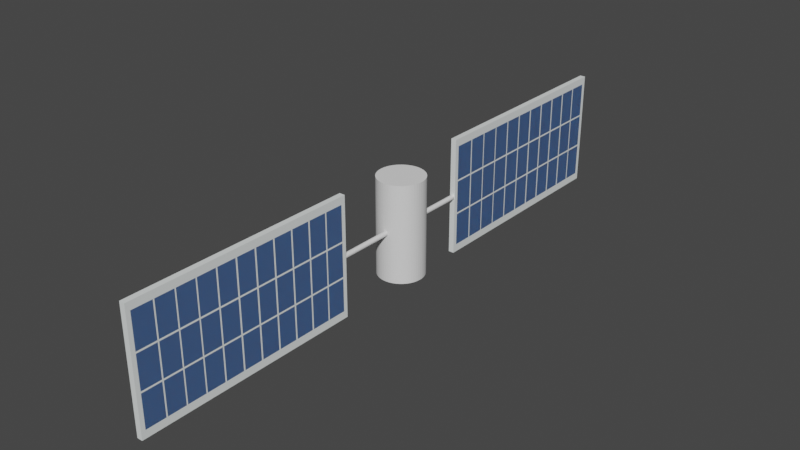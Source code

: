 # Source: uydu2.blend  (saved by Blender 2.93.20; exported with 4.5.12 LTS)
import bpy
from mathutils import Matrix  # noqa: F401  (used for matrix-valued properties, if any)

bpy.ops.wm.read_factory_settings(use_empty=True)
scene = bpy.context.scene
scene.name = 'Scene'

# ---- collections
col_collection = bpy.data.collections.new('Collection'); scene.collection.children.link(col_collection)

# ---- materials (node trees are filled in below, after node groups)
mat_material_004 = bpy.data.materials.new('Material.004')
mat_material_004.alpha_threshold = 0.0
mat_material_004.use_transparent_shadow = False
mat_material_004.line_color = (0.0, 0.0, 0.0, 1.0)
mat_material_003 = bpy.data.materials.new('Material.003')
mat_material_003.use_backface_culling = True
mat_material_003.use_transparent_shadow = False
mat_material_002 = bpy.data.materials.new('Material.002')
mat_material_002.alpha_threshold = 0.0
mat_material_002.use_transparent_shadow = False
mat_material_002.line_color = (0.0, 0.0, 0.0, 1.0)
mat_material_001 = bpy.data.materials.new('Material.001')
mat_material_001.use_backface_culling = True
mat_material_001.use_transparent_shadow = False

# ---- material node trees
mat_material_004.use_nodes = True; mat_material_004.node_tree.nodes.clear()
_N = mat_material_004.node_tree.nodes; _L = mat_material_004.node_tree.links
n0 = _N.new('ShaderNodeOutputMaterial'); n0.name = 'Material Output'; n0.location = (300, 300)
n1 = _N.new('ShaderNodeBsdfPrincipled'); n1.name = 'Principled BSDF'; n1.location = (10, 300)
n1.distribution = 'GGX'
n1.subsurface_method = 'BURLEY'
n1.inputs[0].default_value = (0.0982, 0.1881, 0.4207, 1.0)
n1.inputs[1].default_value = 0.4336
n1.inputs[2].default_value = 0.4
n1.inputs[3].default_value = 1.45
n1.inputs[8].default_value = 1.0
n1.inputs[10].default_value = 0.1055
n1.inputs[27].default_value = (0.0, 0.0, 0.0, 1.0)
n1.inputs[28].default_value = 1.0
_L.new(n1.outputs[0], n0.inputs[0])
n0.is_active_output = True
mat_material_003.use_nodes = True; mat_material_003.node_tree.nodes.clear()
_N = mat_material_003.node_tree.nodes; _L = mat_material_003.node_tree.links
n0 = _N.new('ShaderNodeBsdfPrincipled'); n0.name = 'Principled BSDF'; n0.location = (10, 300)
n0.distribution = 'GGX'
n0.subsurface_method = 'BURLEY'
n0.inputs[0].default_value = (0.9529, 1.0, 0.9935, 1.0)
n0.inputs[1].default_value = 0.1289
n0.inputs[3].default_value = 1.45
n0.inputs[27].default_value = (0.0, 0.0, 0.0, 1.0)
n0.inputs[28].default_value = 1.0
n1 = _N.new('ShaderNodeOutputMaterial'); n1.name = 'Material Output'; n1.location = (300, 300)
_L.new(n0.outputs[0], n1.inputs[0])
n1.is_active_output = True
mat_material_002.use_nodes = True; mat_material_002.node_tree.nodes.clear()
_N = mat_material_002.node_tree.nodes; _L = mat_material_002.node_tree.links
n0 = _N.new('ShaderNodeOutputMaterial'); n0.name = 'Material Output'; n0.location = (300, 300)
n1 = _N.new('ShaderNodeBsdfPrincipled'); n1.name = 'Principled BSDF'; n1.location = (10, 300)
n1.distribution = 'GGX'
n1.subsurface_method = 'BURLEY'
n1.inputs[0].default_value = (0.0982, 0.1881, 0.4207, 1.0)
n1.inputs[1].default_value = 0.4336
n1.inputs[2].default_value = 0.4
n1.inputs[3].default_value = 1.45
n1.inputs[8].default_value = 1.0
n1.inputs[10].default_value = 0.1055
n1.inputs[27].default_value = (0.0, 0.0, 0.0, 1.0)
n1.inputs[28].default_value = 1.0
_L.new(n1.outputs[0], n0.inputs[0])
n0.is_active_output = True
mat_material_001.use_nodes = True; mat_material_001.node_tree.nodes.clear()
_N = mat_material_001.node_tree.nodes; _L = mat_material_001.node_tree.links
n0 = _N.new('ShaderNodeBsdfPrincipled'); n0.name = 'Principled BSDF'; n0.location = (10, 300)
n0.distribution = 'GGX'
n0.subsurface_method = 'BURLEY'
n0.inputs[0].default_value = (0.9529, 1.0, 0.9935, 1.0)
n0.inputs[1].default_value = 0.1289
n0.inputs[3].default_value = 1.45
n0.inputs[27].default_value = (0.0, 0.0, 0.0, 1.0)
n0.inputs[28].default_value = 1.0
n1 = _N.new('ShaderNodeOutputMaterial'); n1.name = 'Material Output'; n1.location = (300, 300)
_L.new(n0.outputs[0], n1.inputs[0])
n1.is_active_output = True

# ---- world
world_world = bpy.data.worlds.new('World'); scene.world = world_world
world_world.use_nodes = True; world_world.node_tree.nodes.clear()
_N = world_world.node_tree.nodes; _L = world_world.node_tree.links
n0 = _N.new('ShaderNodeOutputWorld'); n0.name = 'World Output'; n0.location = (300, 300)
n1 = _N.new('ShaderNodeBackground'); n1.name = 'Background'; n1.location = (10, 300)
n1.inputs[0].default_value = (0.05088, 0.05088, 0.05088, 1.0)
_L.new(n1.outputs[0], n0.inputs[0])
n0.is_active_output = True
world_world.color = (0.05088, 0.05088, 0.05088)
world_world.use_sun_shadow = False
world_world.sun_shadow_jitter_overblur = 0.0

# ---- meshes
me_cylinder = bpy.data.meshes.new('Cylinder')
me_cylinder.from_pydata([(0.0, 0.65, -1.38), (0.0, 0.65, 1.38), (0.07409, 0.6458, -1.38), (0.07409, 0.6458, 1.38), (0.1472, 0.6331, -1.38), (0.1472, 0.6331, 1.38), (0.2184, 0.6122, -1.38), (0.2184, 0.6122, 1.38), (0.2868, 0.5833, -1.38), (0.2868, 0.5833, 1.38), (0.3514, 0.5468, -1.38), (0.3514, 0.5468, 1.38), (0.4115, 0.5032, -1.38), (0.4115, 0.5032, 1.38), (0.4661, 0.453, -1.38), (0.4661, 0.453, 1.38), (0.5147, 0.3969, -1.38), (0.5147, 0.3969, 1.38), (0.5566, 0.3357, -1.38), (0.5566, 0.3357, 1.38), (0.5913, 0.27, -1.38), (0.5913, 0.27, 1.38), (0.6182, 0.2009, -1.38), (0.6182, 0.2009, 1.38), (0.6371, 0.1291, -1.38), (0.6371, 0.1291, 1.38), (0.6476, 0.05562, -1.38), (0.6476, 0.05562, 1.38), (0.6497, -0.01856, -1.38), (0.6497, -0.01856, 1.38), (0.6434, -0.0925, -1.38), (0.6434, -0.0925, 1.38), (0.6286, -0.1652, -1.38), (0.6286, -0.1652, 1.38), (0.6057, -0.2358, -1.38), (0.6057, -0.2358, 1.38), (0.5749, -0.3033, -1.38), (0.5749, -0.3033, 1.38), (0.5366, -0.3669, -1.38), (0.5366, -0.3669, 1.38), (0.4912, -0.4257, -1.38), (0.4912, -0.4257, 1.38), (0.4395, -0.4789, -1.38), (0.4395, -0.4789, 1.38), (0.3821, -0.5259, -1.38), (0.3821, -0.5259, 1.38), (0.3196, -0.566, -1.38), (0.3196, -0.566, 1.38), (0.253, -0.5987, -1.38), (0.253, -0.5987, 1.38), (0.1831, -0.6237, -1.38), (0.1831, -0.6237, 1.38), (0.1108, -0.6405, -1.38), (0.1108, -0.6405, 1.38), (0.03711, -0.6489, -1.38), (0.03711, -0.6489, 1.38), (-0.03711, -0.6489, -1.38), (-0.03711, -0.6489, 1.38), (-0.1108, -0.6405, -1.38), (-0.1108, -0.6405, 1.38), (-0.1831, -0.6237, -1.38), (-0.1831, -0.6237, 1.38), (-0.253, -0.5987, -1.38), (-0.253, -0.5987, 1.38), (-0.3196, -0.566, -1.38), (-0.3196, -0.566, 1.38), (-0.3821, -0.5259, -1.38), (-0.3821, -0.5259, 1.38), (-0.4395, -0.4789, -1.38), (-0.4395, -0.4789, 1.38), (-0.4912, -0.4257, -1.38), (-0.4912, -0.4257, 1.38), (-0.5366, -0.3669, -1.38), (-0.5366, -0.3669, 1.38), (-0.5749, -0.3033, -1.38), (-0.5749, -0.3033, 1.38), (-0.6057, -0.2358, -1.38), (-0.6057, -0.2358, 1.38), (-0.6286, -0.1652, -1.38), (-0.6286, -0.1652, 1.38), (-0.6434, -0.0925, -1.38), (-0.6434, -0.0925, 1.38), (-0.6497, -0.01856, -1.38), (-0.6497, -0.01856, 1.38), (-0.6476, 0.05562, -1.38), (-0.6476, 0.05562, 1.38), (-0.6371, 0.1291, -1.38), (-0.6371, 0.1291, 1.38), (-0.6182, 0.2009, -1.38), (-0.6182, 0.2009, 1.38), (-0.5913, 0.27, -1.38), (-0.5913, 0.27, 1.38), (-0.5566, 0.3357, -1.38), (-0.5566, 0.3357, 1.38), (-0.5147, 0.3969, -1.38), (-0.5147, 0.3969, 1.38), (-0.4661, 0.453, -1.38), (-0.4661, 0.453, 1.38), (-0.4115, 0.5032, -1.38), (-0.4115, 0.5032, 1.38), (-0.3514, 0.5468, -1.38), (-0.3514, 0.5468, 1.38), (-0.2868, 0.5833, -1.38), (-0.2868, 0.5833, 1.38), (-0.2184, 0.6122, -1.38), (-0.2184, 0.6122, 1.38), (-0.1472, 0.6331, -1.38), (-0.1472, 0.6331, 1.38), (-0.07409, 0.6458, -1.38), (-0.07409, 0.6458, 1.38), (0.025, 2.726, 0.07), (0.025, -0.03366, 0.07), (0.03298, 2.726, 0.06954), (0.03298, -0.03366, 0.06954), (0.04085, 2.726, 0.06818), (0.04085, -0.03366, 0.06818), (0.04852, 2.726, 0.06593), (0.04852, -0.03366, 0.06593), (0.05589, 2.726, 0.06282), (0.05589, -0.03366, 0.06282), (0.06284, 2.726, 0.05889), (0.06284, -0.03366, 0.05889), (0.06931, 2.726, 0.05419), (0.06931, -0.03366, 0.05419), (0.0752, 2.726, 0.04879), (0.0752, -0.03366, 0.04879), (0.08043, 2.726, 0.04275), (0.08043, -0.03366, 0.04275), (0.08494, 2.726, 0.03615), (0.08494, -0.03366, 0.03615), (0.08867, 2.726, 0.02908), (0.08867, -0.03366, 0.02908), (0.09157, 2.726, 0.02163), (0.09157, -0.03366, 0.02163), (0.09361, 2.726, 0.0139), (0.09361, -0.03366, 0.0139), (0.09474, 2.726, 0.00599), (0.09474, -0.03366, 0.00599), (0.09497, 2.726, -0.001999), (0.09497, -0.03366, -0.001999), (0.09429, 2.726, -0.009962), (0.09429, -0.03366, -0.009962), (0.0927, 2.726, -0.0178), (0.0927, -0.03366, -0.0178), (0.09023, 2.726, -0.0254), (0.09023, -0.03366, -0.0254), (0.08691, 2.726, -0.03267), (0.08691, -0.03366, -0.03267), (0.08278, 2.726, -0.03951), (0.08278, -0.03366, -0.03951), (0.0779, 2.726, -0.04584), (0.0779, -0.03366, -0.04584), (0.07233, 2.726, -0.05157), (0.07233, -0.03366, -0.05157), (0.06614, 2.726, -0.05663), (0.06614, -0.03366, -0.05663), (0.05942, 2.726, -0.06095), (0.05942, -0.03366, -0.06095), (0.05225, 2.726, -0.06448), (0.05225, -0.03366, -0.06448), (0.04472, 2.726, -0.06716), (0.04472, -0.03366, -0.06716), (0.03694, 2.726, -0.06897), (0.03694, -0.03366, -0.06897), (0.029, 2.726, -0.06989), (0.029, -0.03366, -0.06989), (0.021, 2.726, -0.06989), (0.021, -0.03366, -0.06989), (0.01306, 2.726, -0.06897), (0.01306, -0.03366, -0.06897), (0.005279, 2.726, -0.06716), (0.005279, -0.03366, -0.06716), (-0.002249, 2.726, -0.06448), (-0.002249, -0.03366, -0.06448), (-0.009421, 2.726, -0.06095), (-0.009421, -0.03366, -0.06095), (-0.01614, 2.726, -0.05663), (-0.01614, -0.03366, -0.05663), (-0.02233, 2.726, -0.05157), (-0.02233, -0.03366, -0.05157), (-0.0279, 2.726, -0.04584), (-0.0279, -0.03366, -0.04584), (-0.03278, 2.726, -0.03951), (-0.03278, -0.03366, -0.03951), (-0.03691, 2.726, -0.03267), (-0.03691, -0.03366, -0.03267), (-0.04023, 2.726, -0.0254), (-0.04023, -0.03366, -0.0254), (-0.0427, 2.726, -0.0178), (-0.0427, -0.03366, -0.0178), (-0.04429, 2.726, -0.009962), (-0.04429, -0.03366, -0.009962), (-0.04497, 2.726, -0.001999), (-0.04497, -0.03366, -0.001999), (-0.04474, 2.726, 0.00599), (-0.04474, -0.03366, 0.00599), (-0.04361, 2.726, 0.0139), (-0.04361, -0.03366, 0.0139), (-0.04157, 2.726, 0.02163), (-0.04157, -0.03366, 0.02163), (-0.03867, 2.726, 0.02908), (-0.03867, -0.03366, 0.02908), (-0.03494, 2.726, 0.03615), (-0.03494, -0.03366, 0.03615), (-0.03043, 2.726, 0.04275), (-0.03043, -0.03366, 0.04275), (-0.0252, 2.726, 0.04879), (-0.0252, -0.03366, 0.04879), (-0.01931, 2.726, 0.05419), (-0.01931, -0.03366, 0.05419), (-0.01284, 2.726, 0.05889), (-0.01284, -0.03366, 0.05889), (-0.005885, 2.726, 0.06282), (-0.005885, -0.03366, 0.06282), (0.001477, 2.726, 0.06593), (0.001477, -0.03366, 0.06593), (0.009145, 2.726, 0.06818), (0.009145, -0.03366, 0.06818), (0.01702, 2.726, 0.06954), (0.01702, -0.03366, 0.06954), (0.025, 0.02176, 0.07), (0.025, -2.738, 0.07), (0.03298, 0.02176, 0.06954), (0.03298, -2.738, 0.06954), (0.04085, 0.02176, 0.06818), (0.04085, -2.738, 0.06818), (0.04852, 0.02176, 0.06593), (0.04852, -2.738, 0.06593), (0.05589, 0.02176, 0.06282), (0.05589, -2.738, 0.06282), (0.06284, 0.02176, 0.05889), (0.06284, -2.738, 0.05889), (0.06931, 0.02176, 0.05419), (0.06931, -2.738, 0.05419), (0.0752, 0.02176, 0.04879), (0.0752, -2.738, 0.04879), (0.08043, 0.02176, 0.04275), (0.08043, -2.738, 0.04275), (0.08494, 0.02176, 0.03615), (0.08494, -2.738, 0.03615), (0.08867, 0.02176, 0.02908), (0.08867, -2.738, 0.02908), (0.09157, 0.02176, 0.02163), (0.09157, -2.738, 0.02163), (0.09361, 0.02176, 0.0139), (0.09361, -2.738, 0.0139), (0.09474, 0.02176, 0.00599), (0.09474, -2.738, 0.00599), (0.09497, 0.02176, -0.001999), (0.09497, -2.738, -0.001999), (0.09429, 0.02176, -0.009962), (0.09429, -2.738, -0.009962), (0.0927, 0.02176, -0.0178), (0.0927, -2.738, -0.0178), (0.09023, 0.02176, -0.0254), (0.09023, -2.738, -0.0254), (0.08691, 0.02176, -0.03267), (0.08691, -2.738, -0.03267), (0.08278, 0.02176, -0.03951), (0.08278, -2.738, -0.03951), (0.0779, 0.02176, -0.04584), (0.0779, -2.738, -0.04584), (0.07233, 0.02176, -0.05157), (0.07233, -2.738, -0.05157), (0.06614, 0.02176, -0.05663), (0.06614, -2.738, -0.05663), (0.05942, 0.02176, -0.06095), (0.05942, -2.738, -0.06095), (0.05225, 0.02176, -0.06448), (0.05225, -2.738, -0.06448), (0.04472, 0.02176, -0.06716), (0.04472, -2.738, -0.06716), (0.03694, 0.02176, -0.06897), (0.03694, -2.738, -0.06897), (0.029, 0.02176, -0.06989), (0.029, -2.738, -0.06989), (0.021, 0.02176, -0.06989), (0.021, -2.738, -0.06989), (0.01306, 0.02176, -0.06897), (0.01306, -2.738, -0.06897), (0.005279, 0.02176, -0.06716), (0.005279, -2.738, -0.06716), (-0.002249, 0.02176, -0.06448), (-0.002249, -2.738, -0.06448), (-0.009421, 0.02176, -0.06095), (-0.009421, -2.738, -0.06095), (-0.01614, 0.02176, -0.05663), (-0.01614, -2.738, -0.05663), (-0.02233, 0.02176, -0.05157), (-0.02233, -2.738, -0.05157), (-0.0279, 0.02176, -0.04584), (-0.0279, -2.738, -0.04584), (-0.03278, 0.02176, -0.03951), (-0.03278, -2.738, -0.03951), (-0.03691, 0.02176, -0.03267), (-0.03691, -2.738, -0.03267), (-0.04023, 0.02176, -0.0254), (-0.04023, -2.738, -0.0254), (-0.0427, 0.02176, -0.0178), (-0.0427, -2.738, -0.0178), (-0.04429, 0.02176, -0.009962), (-0.04429, -2.738, -0.009962), (-0.04497, 0.02176, -0.001999), (-0.04497, -2.738, -0.001999), (-0.04474, 0.02176, 0.00599), (-0.04474, -2.738, 0.00599), (-0.04361, 0.02176, 0.0139), (-0.04361, -2.738, 0.0139), (-0.04157, 0.02176, 0.02163), (-0.04157, -2.738, 0.02163), (-0.03867, 0.02176, 0.02908), (-0.03867, -2.738, 0.02908), (-0.03494, 0.02176, 0.03615), (-0.03494, -2.738, 0.03615), (-0.03043, 0.02176, 0.04275), (-0.03043, -2.738, 0.04275), (-0.0252, 0.02176, 0.04879), (-0.0252, -2.738, 0.04879), (-0.01931, 0.02176, 0.05419), (-0.01931, -2.738, 0.05419), (-0.01284, 0.02176, 0.05889), (-0.01284, -2.738, 0.05889), (-0.005885, 0.02176, 0.06282), (-0.005885, -2.738, 0.06282), (0.001477, 0.02176, 0.06593), (0.001477, -2.738, 0.06593), (0.009145, 0.02176, 0.06818), (0.009145, -2.738, 0.06818), (0.01702, 0.02176, 0.06954), (0.01702, -2.738, 0.06954)], [], [(0, 1, 3, 2), (2, 3, 5, 4), (4, 5, 7, 6), (6, 7, 9, 8), (8, 9, 11, 10), (10, 11, 13, 12), (12, 13, 15, 14), (14, 15, 17, 16), (16, 17, 19, 18), (18, 19, 21, 20), (20, 21, 23, 22), (22, 23, 25, 24), (24, 25, 27, 26), (26, 27, 29, 28), (28, 29, 31, 30), (30, 31, 33, 32), (32, 33, 35, 34), (34, 35, 37, 36), (36, 37, 39, 38), (38, 39, 41, 40), (40, 41, 43, 42), (42, 43, 45, 44), (44, 45, 47, 46), (46, 47, 49, 48), (48, 49, 51, 50), (50, 51, 53, 52), (52, 53, 55, 54), (54, 55, 57, 56), (56, 57, 59, 58), (58, 59, 61, 60), (60, 61, 63, 62), (62, 63, 65, 64), (64, 65, 67, 66), (66, 67, 69, 68), (68, 69, 71, 70), (70, 71, 73, 72), (72, 73, 75, 74), (74, 75, 77, 76), (76, 77, 79, 78), (78, 79, 81, 80), (80, 81, 83, 82), (82, 83, 85, 84), (84, 85, 87, 86), (86, 87, 89, 88), (88, 89, 91, 90), (90, 91, 93, 92), (92, 93, 95, 94), (94, 95, 97, 96), (96, 97, 99, 98), (98, 99, 101, 100), (100, 101, 103, 102), (102, 103, 105, 104), (104, 105, 107, 106), (3, 1, 109, 107, 105, 103, 101, 99, 97, 95, 93, 91, 89, 87, 85, 83, 81, 79, 77, 75, 73, 71, 69, 67, 65, 63, 61, 59, 57, 55, 53, 51, 49, 47, 45, 43, 41, 39, 37, 35, 33, 31, 29, 27, 25, 23, 21, 19, 17, 15, 13, 11, 9, 7, 5), (106, 107, 109, 108), (108, 109, 1, 0), (0, 2, 4, 6, 8, 10, 12, 14, 16, 18, 20, 22, 24, 26, 28, 30, 32, 34, 36, 38, 40, 42, 44, 46, 48, 50, 52, 54, 56, 58, 60, 62, 64, 66, 68, 70, 72, 74, 76, 78, 80, 82, 84, 86, 88, 90, 92, 94, 96, 98, 100, 102, 104, 106, 108), (110, 111, 113, 112), (112, 113, 115, 114), (114, 115, 117, 116), (116, 117, 119, 118), (118, 119, 121, 120), (120, 121, 123, 122), (122, 123, 125, 124), (124, 125, 127, 126), (126, 127, 129, 128), (128, 129, 131, 130), (130, 131, 133, 132), (132, 133, 135, 134), (134, 135, 137, 136), (136, 137, 139, 138), (138, 139, 141, 140), (140, 141, 143, 142), (142, 143, 145, 144), (144, 145, 147, 146), (146, 147, 149, 148), (148, 149, 151, 150), (150, 151, 153, 152), (152, 153, 155, 154), (154, 155, 157, 156), (156, 157, 159, 158), (158, 159, 161, 160), (160, 161, 163, 162), (162, 163, 165, 164), (164, 165, 167, 166), (166, 167, 169, 168), (168, 169, 171, 170), (170, 171, 173, 172), (172, 173, 175, 174), (174, 175, 177, 176), (176, 177, 179, 178), (178, 179, 181, 180), (180, 181, 183, 182), (182, 183, 185, 184), (184, 185, 187, 186), (186, 187, 189, 188), (188, 189, 191, 190), (190, 191, 193, 192), (192, 193, 195, 194), (194, 195, 197, 196), (196, 197, 199, 198), (198, 199, 201, 200), (200, 201, 203, 202), (202, 203, 205, 204), (204, 205, 207, 206), (206, 207, 209, 208), (208, 209, 211, 210), (210, 211, 213, 212), (212, 213, 215, 214), (214, 215, 217, 216), (113, 111, 219, 217, 215, 213, 211, 209, 207, 205, 203, 201, 199, 197, 195, 193, 191, 189, 187, 185, 183, 181, 179, 177, 175, 173, 171, 169, 167, 165, 163, 161, 159, 157, 155, 153, 151, 149, 147, 145, 143, 141, 139, 137, 135, 133, 131, 129, 127, 125, 123, 121, 119, 117, 115), (216, 217, 219, 218), (218, 219, 111, 110), (110, 112, 114, 116, 118, 120, 122, 124, 126, 128, 130, 132, 134, 136, 138, 140, 142, 144, 146, 148, 150, 152, 154, 156, 158, 160, 162, 164, 166, 168, 170, 172, 174, 176, 178, 180, 182, 184, 186, 188, 190, 192, 194, 196, 198, 200, 202, 204, 206, 208, 210, 212, 214, 216, 218), (220, 221, 223, 222), (222, 223, 225, 224), (224, 225, 227, 226), (226, 227, 229, 228), (228, 229, 231, 230), (230, 231, 233, 232), (232, 233, 235, 234), (234, 235, 237, 236), (236, 237, 239, 238), (238, 239, 241, 240), (240, 241, 243, 242), (242, 243, 245, 244), (244, 245, 247, 246), (246, 247, 249, 248), (248, 249, 251, 250), (250, 251, 253, 252), (252, 253, 255, 254), (254, 255, 257, 256), (256, 257, 259, 258), (258, 259, 261, 260), (260, 261, 263, 262), (262, 263, 265, 264), (264, 265, 267, 266), (266, 267, 269, 268), (268, 269, 271, 270), (270, 271, 273, 272), (272, 273, 275, 274), (274, 275, 277, 276), (276, 277, 279, 278), (278, 279, 281, 280), (280, 281, 283, 282), (282, 283, 285, 284), (284, 285, 287, 286), (286, 287, 289, 288), (288, 289, 291, 290), (290, 291, 293, 292), (292, 293, 295, 294), (294, 295, 297, 296), (296, 297, 299, 298), (298, 299, 301, 300), (300, 301, 303, 302), (302, 303, 305, 304), (304, 305, 307, 306), (306, 307, 309, 308), (308, 309, 311, 310), (310, 311, 313, 312), (312, 313, 315, 314), (314, 315, 317, 316), (316, 317, 319, 318), (318, 319, 321, 320), (320, 321, 323, 322), (322, 323, 325, 324), (324, 325, 327, 326), (223, 221, 329, 327, 325, 323, 321, 319, 317, 315, 313, 311, 309, 307, 305, 303, 301, 299, 297, 295, 293, 291, 289, 287, 285, 283, 281, 279, 277, 275, 273, 271, 269, 267, 265, 263, 261, 259, 257, 255, 253, 251, 249, 247, 245, 243, 241, 239, 237, 235, 233, 231, 229, 227, 225), (326, 327, 329, 328), (328, 329, 221, 220), (220, 222, 224, 226, 228, 230, 232, 234, 236, 238, 240, 242, 244, 246, 248, 250, 252, 254, 256, 258, 260, 262, 264, 266, 268, 270, 272, 274, 276, 278, 280, 282, 284, 286, 288, 290, 292, 294, 296, 298, 300, 302, 304, 306, 308, 310, 312, 314, 316, 318, 320, 322, 324, 326, 328)])
_uv = me_cylinder.uv_layers.new(name='UVMap')
_uv.uv.foreach_set('vector', [1.0, 0.5, 1.0, 1.0, 0.9818, 1.0, 0.9818, 0.5, 0.9818, 0.5, 0.9818, 1.0, 0.9636, 1.0, 0.9636, 0.5, 0.9636, 0.5, 0.9636, 1.0, 0.9455, 1.0, 0.9455, 0.5, 0.9455, 0.5, 0.9455, 1.0, 0.9273, 1.0, 0.9273, 0.5, 0.9273, 0.5, 0.9273, 1.0, 0.9091, 1.0, 0.9091, 0.5, 0.9091, 0.5, 0.9091, 1.0, 0.8909, 1.0, 0.8909, 0.5, 0.8909, 0.5, 0.8909, 1.0, 0.8727, 1.0, 0.8727, 0.5, 0.8727, 0.5, 0.8727, 1.0, 0.8545, 1.0, 0.8545, 0.5, 0.8545, 0.5, 0.8545, 1.0, 0.8364, 1.0, 0.8364, 0.5, 0.8364, 0.5, 0.8364, 1.0, 0.8182, 1.0, 0.8182, 0.5, 0.8182, 0.5, 0.8182, 1.0, 0.8, 1.0, 0.8, 0.5, 0.8, 0.5, 0.8, 1.0, 0.7818, 1.0, 0.7818, 0.5, 0.7818, 0.5, 0.7818, 1.0, 0.7636, 1.0, 0.7636, 0.5, 0.7636, 0.5, 0.7636, 1.0, 0.7455, 1.0, 0.7455, 0.5, 0.7455, 0.5, 0.7455, 1.0, 0.7273, 1.0, 0.7273, 0.5, 0.7273, 0.5, 0.7273, 1.0, 0.7091, 1.0, 0.7091, 0.5, 0.7091, 0.5, 0.7091, 1.0, 0.6909, 1.0, 0.6909, 0.5, 0.6909, 0.5, 0.6909, 1.0, 0.6727, 1.0, 0.6727, 0.5, 0.6727, 0.5, 0.6727, 1.0, 0.6545, 1.0, 0.6545, 0.5, 0.6545, 0.5, 0.6545, 1.0, 0.6364, 1.0, 0.6364, 0.5, 0.6364, 0.5, 0.6364, 1.0, 0.6182, 1.0, 0.6182, 0.5, 0.6182, 0.5, 0.6182, 1.0, 0.6, 1.0, 0.6, 0.5, 0.6, 0.5, 0.6, 1.0, 0.5818, 1.0, 0.5818, 0.5, 0.5818, 0.5, 0.5818, 1.0, 0.5636, 1.0, 0.5636, 0.5, 0.5636, 0.5, 0.5636, 1.0, 0.5455, 1.0, 0.5455, 0.5, 0.5455, 0.5, 0.5455, 1.0, 0.5273, 1.0, 0.5273, 0.5, 0.5273, 0.5, 0.5273, 1.0, 0.5091, 1.0, 0.5091, 0.5, 0.5091, 0.5, 0.5091, 1.0, 0.4909, 1.0, 0.4909, 0.5, 0.4909, 0.5, 0.4909, 1.0, 0.4727, 1.0, 0.4727, 0.5, 0.4727, 0.5, 0.4727, 1.0, 0.4545, 1.0, 0.4545, 0.5, 0.4545, 0.5, 0.4545, 1.0, 0.4364, 1.0, 0.4364, 0.5, 0.4364, 0.5, 0.4364, 1.0, 0.4182, 1.0, 0.4182, 0.5, 0.4182, 0.5, 0.4182, 1.0, 0.4, 1.0, 0.4, 0.5, 0.4, 0.5, 0.4, 1.0, 0.3818, 1.0, 0.3818, 0.5, 0.3818, 0.5, 0.3818, 1.0, 0.3636, 1.0, 0.3636, 0.5, 0.3636, 0.5, 0.3636, 1.0, 0.3455, 1.0, 0.3455, 0.5, 0.3455, 0.5, 0.3455, 1.0, 0.3273, 1.0, 0.3273, 0.5, 0.3273, 0.5, 0.3273, 1.0, 0.3091, 1.0, 0.3091, 0.5, 0.3091, 0.5, 0.3091, 1.0, 0.2909, 1.0, 0.2909, 0.5, 0.2909, 0.5, 0.2909, 1.0, 0.2727, 1.0, 0.2727, 0.5, 0.2727, 0.5, 0.2727, 1.0, 0.2545, 1.0, 0.2545, 0.5, 0.2545, 0.5, 0.2545, 1.0, 0.2364, 1.0, 0.2364, 0.5, 0.2364, 0.5, 0.2364, 1.0, 0.2182, 1.0, 0.2182, 0.5, 0.2182, 0.5, 0.2182, 1.0, 0.2, 1.0, 0.2, 0.5, 0.2, 0.5, 0.2, 1.0, 0.1818, 1.0, 0.1818, 0.5, 0.1818, 0.5, 0.1818, 1.0, 0.1636, 1.0, 0.1636, 0.5, 0.1636, 0.5, 0.1636, 1.0, 0.1455, 1.0, 0.1455, 0.5, 0.1455, 0.5, 0.1455, 1.0, 0.1273, 1.0, 0.1273, 0.5, 0.1273, 0.5, 0.1273, 1.0, 0.1091, 1.0, 0.1091, 0.5, 0.1091, 0.5, 0.1091, 1.0, 0.09091, 1.0, 0.09091, 0.5, 0.09091, 0.5, 0.09091, 1.0, 0.07273, 1.0, 0.07273, 0.5, 0.07273, 0.5, 0.07273, 1.0, 0.05455, 1.0, 0.05455, 0.5, 0.05455, 0.5, 0.05455, 1.0, 0.03636, 1.0, 0.03636, 0.5, 0.2774, 0.4884, 0.25, 0.49, 0.2226, 0.4884, 0.1956, 0.4838, 0.1693, 0.476, 0.1441, 0.4654, 0.1202, 0.4519, 0.09808, 0.4358, 0.07789, 0.4173, 0.05994, 0.3966, 0.04448, 0.3739, 0.03169, 0.3497, 0.02175, 0.3242, 0.01478, 0.2977, 0.01088, 0.2705, 0.0101, 0.2431, 0.01244, 0.2158, 0.01788, 0.189, 0.02635, 0.1629, 0.03774, 0.138, 0.05189, 0.1145, 0.06862, 0.09283, 0.08772, 0.07318, 0.1089, 0.05584, 0.132, 0.04102, 0.1566, 0.02893, 0.1824, 0.01972, 0.2091, 0.01352, 0.2363, 0.01039, 0.2637, 0.01039, 0.2909, 0.01352, 0.3176, 0.01972, 0.3434, 0.02893, 0.368, 0.04102, 0.3911, 0.05584, 0.4123, 0.07318, 0.4314, 0.09283, 0.4481, 0.1145, 0.4623, 0.138, 0.4736, 0.1629, 0.4821, 0.189, 0.4876, 0.2158, 0.4899, 0.2431, 0.4891, 0.2705, 0.4852, 0.2977, 0.4783, 0.3242, 0.4683, 0.3497, 0.4555, 0.3739, 0.4401, 0.3966, 0.4221, 0.4173, 0.4019, 0.4358, 0.3798, 0.4519, 0.3559, 0.4654, 0.3307, 0.476, 0.3044, 0.4838, 0.03636, 0.5, 0.03636, 1.0, 0.01818, 1.0, 0.01818, 0.5, 0.01818, 0.5, 0.01818, 1.0, 3.241e-07, 1.0, 3.241e-07, 0.5, 0.75, 0.49, 0.7774, 0.4884, 0.8044, 0.4838, 0.8307, 0.476, 0.8559, 0.4654, 0.8798, 0.4519, 0.9019, 0.4358, 0.9221, 0.4173, 0.9401, 0.3966, 0.9555, 0.3739, 0.9683, 0.3497, 0.9783, 0.3242, 0.9852, 0.2977, 0.9891, 0.2705, 0.9899, 0.2431, 0.9876, 0.2158, 0.9821, 0.189, 0.9736, 0.1629, 0.9623, 0.138, 0.9481, 0.1145, 0.9314, 0.09283, 0.9123, 0.07318, 0.8911, 0.05584, 0.868, 0.04102, 0.8434, 0.02893, 0.8176, 0.01972, 0.7909, 0.01352, 0.7637, 0.01039, 0.7363, 0.01039, 0.7091, 0.01352, 0.6824, 0.01972, 0.6566, 0.02893, 0.632, 0.04102, 0.6089, 0.05584, 0.5877, 0.07318, 0.5686, 0.09283, 0.5519, 0.1145, 0.5377, 0.138, 0.5264, 0.1629, 0.5179, 0.189, 0.5124, 0.2158, 0.5101, 0.2431, 0.5109, 0.2705, 0.5148, 0.2977, 0.5217, 0.3242, 0.5317, 0.3497, 0.5445, 0.3739, 0.5599, 0.3966, 0.5779, 0.4173, 0.5981, 0.4358, 0.6202, 0.4519, 0.6441, 0.4654, 0.6693, 0.476, 0.6956, 0.4838, 0.7226, 0.4884, 1.0, 0.5, 1.0, 1.0, 0.9818, 1.0, 0.9818, 0.5, 0.9818, 0.5, 0.9818, 1.0, 0.9636, 1.0, 0.9636, 0.5, 0.9636, 0.5, 0.9636, 1.0, 0.9455, 1.0, 0.9455, 0.5, 0.9455, 0.5, 0.9455, 1.0, 0.9273, 1.0, 0.9273, 0.5, 0.9273, 0.5, 0.9273, 1.0, 0.9091, 1.0, 0.9091, 0.5, 0.9091, 0.5, 0.9091, 1.0, 0.8909, 1.0, 0.8909, 0.5, 0.8909, 0.5, 0.8909, 1.0, 0.8727, 1.0, 0.8727, 0.5, 0.8727, 0.5, 0.8727, 1.0, 0.8545, 1.0, 0.8545, 0.5, 0.8545, 0.5, 0.8545, 1.0, 0.8364, 1.0, 0.8364, 0.5, 0.8364, 0.5, 0.8364, 1.0, 0.8182, 1.0, 0.8182, 0.5, 0.8182, 0.5, 0.8182, 1.0, 0.8, 1.0, 0.8, 0.5, 0.8, 0.5, 0.8, 1.0, 0.7818, 1.0, 0.7818, 0.5, 0.7818, 0.5, 0.7818, 1.0, 0.7636, 1.0, 0.7636, 0.5, 0.7636, 0.5, 0.7636, 1.0, 0.7455, 1.0, 0.7455, 0.5, 0.7455, 0.5, 0.7455, 1.0, 0.7273, 1.0, 0.7273, 0.5, 0.7273, 0.5, 0.7273, 1.0, 0.7091, 1.0, 0.7091, 0.5, 0.7091, 0.5, 0.7091, 1.0, 0.6909, 1.0, 0.6909, 0.5, 0.6909, 0.5, 0.6909, 1.0, 0.6727, 1.0, 0.6727, 0.5, 0.6727, 0.5, 0.6727, 1.0, 0.6545, 1.0, 0.6545, 0.5, 0.6545, 0.5, 0.6545, 1.0, 0.6364, 1.0, 0.6364, 0.5, 0.6364, 0.5, 0.6364, 1.0, 0.6182, 1.0, 0.6182, 0.5, 0.6182, 0.5, 0.6182, 1.0, 0.6, 1.0, 0.6, 0.5, 0.6, 0.5, 0.6, 1.0, 0.5818, 1.0, 0.5818, 0.5, 0.5818, 0.5, 0.5818, 1.0, 0.5636, 1.0, 0.5636, 0.5, 0.5636, 0.5, 0.5636, 1.0, 0.5455, 1.0, 0.5455, 0.5, 0.5455, 0.5, 0.5455, 1.0, 0.5273, 1.0, 0.5273, 0.5, 0.5273, 0.5, 0.5273, 1.0, 0.5091, 1.0, 0.5091, 0.5, 0.5091, 0.5, 0.5091, 1.0, 0.4909, 1.0, 0.4909, 0.5, 0.4909, 0.5, 0.4909, 1.0, 0.4727, 1.0, 0.4727, 0.5, 0.4727, 0.5, 0.4727, 1.0, 0.4545, 1.0, 0.4545, 0.5, 0.4545, 0.5, 0.4545, 1.0, 0.4364, 1.0, 0.4364, 0.5, 0.4364, 0.5, 0.4364, 1.0, 0.4182, 1.0, 0.4182, 0.5, 0.4182, 0.5, 0.4182, 1.0, 0.4, 1.0, 0.4, 0.5, 0.4, 0.5, 0.4, 1.0, 0.3818, 1.0, 0.3818, 0.5, 0.3818, 0.5, 0.3818, 1.0, 0.3636, 1.0, 0.3636, 0.5, 0.3636, 0.5, 0.3636, 1.0, 0.3455, 1.0, 0.3455, 0.5, 0.3455, 0.5, 0.3455, 1.0, 0.3273, 1.0, 0.3273, 0.5, 0.3273, 0.5, 0.3273, 1.0, 0.3091, 1.0, 0.3091, 0.5, 0.3091, 0.5, 0.3091, 1.0, 0.2909, 1.0, 0.2909, 0.5, 0.2909, 0.5, 0.2909, 1.0, 0.2727, 1.0, 0.2727, 0.5, 0.2727, 0.5, 0.2727, 1.0, 0.2545, 1.0, 0.2545, 0.5, 0.2545, 0.5, 0.2545, 1.0, 0.2364, 1.0, 0.2364, 0.5, 0.2364, 0.5, 0.2364, 1.0, 0.2182, 1.0, 0.2182, 0.5, 0.2182, 0.5, 0.2182, 1.0, 0.2, 1.0, 0.2, 0.5, 0.2, 0.5, 0.2, 1.0, 0.1818, 1.0, 0.1818, 0.5, 0.1818, 0.5, 0.1818, 1.0, 0.1636, 1.0, 0.1636, 0.5, 0.1636, 0.5, 0.1636, 1.0, 0.1455, 1.0, 0.1455, 0.5, 0.1455, 0.5, 0.1455, 1.0, 0.1273, 1.0, 0.1273, 0.5, 0.1273, 0.5, 0.1273, 1.0, 0.1091, 1.0, 0.1091, 0.5, 0.1091, 0.5, 0.1091, 1.0, 0.09091, 1.0, 0.09091, 0.5, 0.09091, 0.5, 0.09091, 1.0, 0.07273, 1.0, 0.07273, 0.5, 0.07273, 0.5, 0.07273, 1.0, 0.05455, 1.0, 0.05455, 0.5, 0.05455, 0.5, 0.05455, 1.0, 0.03636, 1.0, 0.03636, 0.5, 0.2774, 0.4884, 0.25, 0.49, 0.2226, 0.4884, 0.1956, 0.4838, 0.1693, 0.476, 0.1441, 0.4654, 0.1202, 0.4519, 0.09808, 0.4358, 0.07789, 0.4173, 0.05994, 0.3966, 0.04448, 0.3739, 0.03169, 0.3497, 0.02175, 0.3242, 0.01478, 0.2977, 0.01088, 0.2705, 0.0101, 0.2431, 0.01244, 0.2158, 0.01788, 0.189, 0.02635, 0.1629, 0.03774, 0.138, 0.05189, 0.1145, 0.06862, 0.09283, 0.08772, 0.07318, 0.1089, 0.05584, 0.132, 0.04102, 0.1566, 0.02893, 0.1824, 0.01972, 0.2091, 0.01352, 0.2363, 0.01039, 0.2637, 0.01039, 0.2909, 0.01352, 0.3176, 0.01972, 0.3434, 0.02893, 0.368, 0.04102, 0.3911, 0.05584, 0.4123, 0.07318, 0.4314, 0.09283, 0.4481, 0.1145, 0.4623, 0.138, 0.4736, 0.1629, 0.4821, 0.189, 0.4876, 0.2158, 0.4899, 0.2431, 0.4891, 0.2705, 0.4852, 0.2977, 0.4783, 0.3242, 0.4683, 0.3497, 0.4555, 0.3739, 0.4401, 0.3966, 0.4221, 0.4173, 0.4019, 0.4358, 0.3798, 0.4519, 0.3559, 0.4654, 0.3307, 0.476, 0.3044, 0.4838, 0.03636, 0.5, 0.03636, 1.0, 0.01818, 1.0, 0.01818, 0.5, 0.01818, 0.5, 0.01818, 1.0, 3.241e-07, 1.0, 3.241e-07, 0.5, 0.75, 0.49, 0.7774, 0.4884, 0.8044, 0.4838, 0.8307, 0.476, 0.8559, 0.4654, 0.8798, 0.4519, 0.9019, 0.4358, 0.9221, 0.4173, 0.9401, 0.3966, 0.9555, 0.3739, 0.9683, 0.3497, 0.9783, 0.3242, 0.9852, 0.2977, 0.9891, 0.2705, 0.9899, 0.2431, 0.9876, 0.2158, 0.9821, 0.189, 0.9736, 0.1629, 0.9623, 0.138, 0.9481, 0.1145, 0.9314, 0.09283, 0.9123, 0.07318, 0.8911, 0.05584, 0.868, 0.04102, 0.8434, 0.02893, 0.8176, 0.01972, 0.7909, 0.01352, 0.7637, 0.01039, 0.7363, 0.01039, 0.7091, 0.01352, 0.6824, 0.01972, 0.6566, 0.02893, 0.632, 0.04102, 0.6089, 0.05584, 0.5877, 0.07318, 0.5686, 0.09283, 0.5519, 0.1145, 0.5377, 0.138, 0.5264, 0.1629, 0.5179, 0.189, 0.5124, 0.2158, 0.5101, 0.2431, 0.5109, 0.2705, 0.5148, 0.2977, 0.5217, 0.3242, 0.5317, 0.3497, 0.5445, 0.3739, 0.5599, 0.3966, 0.5779, 0.4173, 0.5981, 0.4358, 0.6202, 0.4519, 0.6441, 0.4654, 0.6693, 0.476, 0.6956, 0.4838, 0.7226, 0.4884, 1.0, 0.5, 1.0, 1.0, 0.9818, 1.0, 0.9818, 0.5, 0.9818, 0.5, 0.9818, 1.0, 0.9636, 1.0, 0.9636, 0.5, 0.9636, 0.5, 0.9636, 1.0, 0.9455, 1.0, 0.9455, 0.5, 0.9455, 0.5, 0.9455, 1.0, 0.9273, 1.0, 0.9273, 0.5, 0.9273, 0.5, 0.9273, 1.0, 0.9091, 1.0, 0.9091, 0.5, 0.9091, 0.5, 0.9091, 1.0, 0.8909, 1.0, 0.8909, 0.5, 0.8909, 0.5, 0.8909, 1.0, 0.8727, 1.0, 0.8727, 0.5, 0.8727, 0.5, 0.8727, 1.0, 0.8545, 1.0, 0.8545, 0.5, 0.8545, 0.5, 0.8545, 1.0, 0.8364, 1.0, 0.8364, 0.5, 0.8364, 0.5, 0.8364, 1.0, 0.8182, 1.0, 0.8182, 0.5, 0.8182, 0.5, 0.8182, 1.0, 0.8, 1.0, 0.8, 0.5, 0.8, 0.5, 0.8, 1.0, 0.7818, 1.0, 0.7818, 0.5, 0.7818, 0.5, 0.7818, 1.0, 0.7636, 1.0, 0.7636, 0.5, 0.7636, 0.5, 0.7636, 1.0, 0.7455, 1.0, 0.7455, 0.5, 0.7455, 0.5, 0.7455, 1.0, 0.7273, 1.0, 0.7273, 0.5, 0.7273, 0.5, 0.7273, 1.0, 0.7091, 1.0, 0.7091, 0.5, 0.7091, 0.5, 0.7091, 1.0, 0.6909, 1.0, 0.6909, 0.5, 0.6909, 0.5, 0.6909, 1.0, 0.6727, 1.0, 0.6727, 0.5, 0.6727, 0.5, 0.6727, 1.0, 0.6545, 1.0, 0.6545, 0.5, 0.6545, 0.5, 0.6545, 1.0, 0.6364, 1.0, 0.6364, 0.5, 0.6364, 0.5, 0.6364, 1.0, 0.6182, 1.0, 0.6182, 0.5, 0.6182, 0.5, 0.6182, 1.0, 0.6, 1.0, 0.6, 0.5, 0.6, 0.5, 0.6, 1.0, 0.5818, 1.0, 0.5818, 0.5, 0.5818, 0.5, 0.5818, 1.0, 0.5636, 1.0, 0.5636, 0.5, 0.5636, 0.5, 0.5636, 1.0, 0.5455, 1.0, 0.5455, 0.5, 0.5455, 0.5, 0.5455, 1.0, 0.5273, 1.0, 0.5273, 0.5, 0.5273, 0.5, 0.5273, 1.0, 0.5091, 1.0, 0.5091, 0.5, 0.5091, 0.5, 0.5091, 1.0, 0.4909, 1.0, 0.4909, 0.5, 0.4909, 0.5, 0.4909, 1.0, 0.4727, 1.0, 0.4727, 0.5, 0.4727, 0.5, 0.4727, 1.0, 0.4545, 1.0, 0.4545, 0.5, 0.4545, 0.5, 0.4545, 1.0, 0.4364, 1.0, 0.4364, 0.5, 0.4364, 0.5, 0.4364, 1.0, 0.4182, 1.0, 0.4182, 0.5, 0.4182, 0.5, 0.4182, 1.0, 0.4, 1.0, 0.4, 0.5, 0.4, 0.5, 0.4, 1.0, 0.3818, 1.0, 0.3818, 0.5, 0.3818, 0.5, 0.3818, 1.0, 0.3636, 1.0, 0.3636, 0.5, 0.3636, 0.5, 0.3636, 1.0, 0.3455, 1.0, 0.3455, 0.5, 0.3455, 0.5, 0.3455, 1.0, 0.3273, 1.0, 0.3273, 0.5, 0.3273, 0.5, 0.3273, 1.0, 0.3091, 1.0, 0.3091, 0.5, 0.3091, 0.5, 0.3091, 1.0, 0.2909, 1.0, 0.2909, 0.5, 0.2909, 0.5, 0.2909, 1.0, 0.2727, 1.0, 0.2727, 0.5, 0.2727, 0.5, 0.2727, 1.0, 0.2545, 1.0, 0.2545, 0.5, 0.2545, 0.5, 0.2545, 1.0, 0.2364, 1.0, 0.2364, 0.5, 0.2364, 0.5, 0.2364, 1.0, 0.2182, 1.0, 0.2182, 0.5, 0.2182, 0.5, 0.2182, 1.0, 0.2, 1.0, 0.2, 0.5, 0.2, 0.5, 0.2, 1.0, 0.1818, 1.0, 0.1818, 0.5, 0.1818, 0.5, 0.1818, 1.0, 0.1636, 1.0, 0.1636, 0.5, 0.1636, 0.5, 0.1636, 1.0, 0.1455, 1.0, 0.1455, 0.5, 0.1455, 0.5, 0.1455, 1.0, 0.1273, 1.0, 0.1273, 0.5, 0.1273, 0.5, 0.1273, 1.0, 0.1091, 1.0, 0.1091, 0.5, 0.1091, 0.5, 0.1091, 1.0, 0.09091, 1.0, 0.09091, 0.5, 0.09091, 0.5, 0.09091, 1.0, 0.07273, 1.0, 0.07273, 0.5, 0.07273, 0.5, 0.07273, 1.0, 0.05455, 1.0, 0.05455, 0.5, 0.05455, 0.5, 0.05455, 1.0, 0.03636, 1.0, 0.03636, 0.5, 0.2774, 0.4884, 0.25, 0.49, 0.2226, 0.4884, 0.1956, 0.4838, 0.1693, 0.476, 0.1441, 0.4654, 0.1202, 0.4519, 0.09808, 0.4358, 0.07789, 0.4173, 0.05994, 0.3966, 0.04448, 0.3739, 0.03169, 0.3497, 0.02175, 0.3242, 0.01478, 0.2977, 0.01088, 0.2705, 0.0101, 0.2431, 0.01244, 0.2158, 0.01788, 0.189, 0.02635, 0.1629, 0.03774, 0.138, 0.05189, 0.1145, 0.06862, 0.09283, 0.08772, 0.07318, 0.1089, 0.05584, 0.132, 0.04102, 0.1566, 0.02893, 0.1824, 0.01972, 0.2091, 0.01352, 0.2363, 0.01039, 0.2637, 0.01039, 0.2909, 0.01352, 0.3176, 0.01972, 0.3434, 0.02893, 0.368, 0.04102, 0.3911, 0.05584, 0.4123, 0.07318, 0.4314, 0.09283, 0.4481, 0.1145, 0.4623, 0.138, 0.4736, 0.1629, 0.4821, 0.189, 0.4876, 0.2158, 0.4899, 0.2431, 0.4891, 0.2705, 0.4852, 0.2977, 0.4783, 0.3242, 0.4683, 0.3497, 0.4555, 0.3739, 0.4401, 0.3966, 0.4221, 0.4173, 0.4019, 0.4358, 0.3798, 0.4519, 0.3559, 0.4654, 0.3307, 0.476, 0.3044, 0.4838, 0.03636, 0.5, 0.03636, 1.0, 0.01818, 1.0, 0.01818, 0.5, 0.01818, 0.5, 0.01818, 1.0, 3.241e-07, 1.0, 3.241e-07, 0.5, 0.75, 0.49, 0.7774, 0.4884, 0.8044, 0.4838, 0.8307, 0.476, 0.8559, 0.4654, 0.8798, 0.4519, 0.9019, 0.4358, 0.9221, 0.4173, 0.9401, 0.3966, 0.9555, 0.3739, 0.9683, 0.3497, 0.9783, 0.3242, 0.9852, 0.2977, 0.9891, 0.2705, 0.9899, 0.2431, 0.9876, 0.2158, 0.9821, 0.189, 0.9736, 0.1629, 0.9623, 0.138, 0.9481, 0.1145, 0.9314, 0.09283, 0.9123, 0.07318, 0.8911, 0.05584, 0.868, 0.04102, 0.8434, 0.02893, 0.8176, 0.01972, 0.7909, 0.01352, 0.7637, 0.01039, 0.7363, 0.01039, 0.7091, 0.01352, 0.6824, 0.01972, 0.6566, 0.02893, 0.632, 0.04102, 0.6089, 0.05584, 0.5877, 0.07318, 0.5686, 0.09283, 0.5519, 0.1145, 0.5377, 0.138, 0.5264, 0.1629, 0.5179, 0.189, 0.5124, 0.2158, 0.5101, 0.2431, 0.5109, 0.2705, 0.5148, 0.2977, 0.5217, 0.3242, 0.5317, 0.3497, 0.5445, 0.3739, 0.5599, 0.3966, 0.5779, 0.4173, 0.5981, 0.4358, 0.6202, 0.4519, 0.6441, 0.4654, 0.6693, 0.476, 0.6956, 0.4838, 0.7226, 0.4884])
me_cylinder.use_remesh_fix_poles = True
me_cylinder.use_remesh_preserve_attributes = False
me_cylinder.update()
me_cube_002 = bpy.data.meshes.new('Cube.002')
me_cube_002.from_pydata([(0.09293, 1.461, -3.894), (-0.06243, 1.461, -3.894), (0.09293, -1.461, -3.894), (-0.06243, -1.461, -3.894), (0.09293, 1.461, 3.794), (-0.06243, 1.461, 3.794), (0.09293, -1.461, 3.794), (-0.06243, -1.461, 3.794), (-0.06243, 1.676, 3.942), (-0.06243, -1.676, 3.942), (-0.06243, 1.676, -4.042), (0.09293, -1.676, -4.042), (0.09293, -1.676, 3.942), (0.09293, 1.676, -4.042), (-0.06243, -1.676, -4.042), (0.09293, 1.676, 3.942), (-0.06243, 0.487, 3.794), (-0.06243, -0.487, 3.794), (0.09293, 0.487, -3.894), (0.09293, -0.487, -3.894), (0.09293, -0.487, 3.794), (0.09293, 0.487, 3.794), (-0.06243, -0.487, -3.894), (-0.06243, 0.487, -3.894), (-0.06243, 1.461, -3.195), (-0.06243, 1.461, -2.496), (-0.06243, 1.461, -1.797), (-0.06243, 1.461, -1.098), (-0.06243, 1.461, -0.3993), (-0.06243, 1.461, 0.2997), (-0.06243, 1.461, 0.9986), (-0.06243, 1.461, 1.698), (-0.06243, 1.461, 2.397), (-0.06243, 1.461, 3.096), (0.09293, -1.461, -3.195), (0.09293, -1.461, -2.496), (0.09293, -1.461, -1.797), (0.09293, -1.461, -1.098), (0.09293, -1.461, -0.3993), (0.09293, -1.461, 0.2997), (0.09293, -1.461, 0.9986), (0.09293, -1.461, 1.698), (0.09293, -1.461, 2.397), (0.09293, -1.461, 3.096), (-0.06243, -1.461, 3.096), (-0.06243, -1.461, 2.397), (-0.06243, -1.461, 1.698), (-0.06243, -1.461, 0.9986), (-0.06243, -1.461, 0.2997), (-0.06243, -1.461, -0.3993), (-0.06243, -1.461, -1.098), (-0.06243, -1.461, -1.797), (-0.06243, -1.461, -2.496), (-0.06243, -1.461, -3.195), (0.09293, 1.461, 3.096), (0.09293, 1.461, 2.397), (0.09293, 1.461, 1.698), (0.09293, 1.461, 0.9986), (0.09293, 1.461, 0.2997), (0.09293, 1.461, -0.3993), (0.09293, 1.461, -1.098), (0.09293, 1.461, -1.797), (0.09293, 1.461, -2.496), (0.09293, 1.461, -3.195), (-0.06243, 0.487, -3.195), (-0.06243, 0.487, -2.496), (-0.06243, 0.487, -1.797), (-0.06243, 0.487, -1.098), (-0.06243, 0.487, -0.3993), (-0.06243, 0.487, 0.2997), (-0.06243, 0.487, 0.9986), (-0.06243, 0.487, 1.698), (-0.06243, 0.487, 2.397), (-0.06243, 0.487, 3.096), (-0.06243, -0.487, -3.195), (-0.06243, -0.487, -2.496), (-0.06243, -0.487, -1.797), (-0.06243, -0.487, -1.098), (-0.06243, -0.487, -0.3993), (-0.06243, -0.487, 0.2997), (-0.06243, -0.487, 0.9986), (-0.06243, -0.487, 1.698), (-0.06243, -0.487, 2.397), (-0.06243, -0.487, 3.096), (0.09293, 0.487, 3.096), (0.09293, 0.487, 2.397), (0.09293, 0.487, 1.698), (0.09293, 0.487, 0.9986), (0.09293, 0.487, 0.2997), (0.09293, 0.487, -0.3993), (0.09293, 0.487, -1.098), (0.09293, 0.487, -1.797), (0.09293, 0.487, -2.496), (0.09293, 0.487, -3.195), (0.09293, -0.487, 3.096), (0.09293, -0.487, 2.397), (0.09293, -0.487, 1.698), (0.09293, -0.487, 0.9986), (0.09293, -0.487, 0.2997), (0.09293, -0.487, -0.3993), (0.09293, -0.487, -1.098), (0.09293, -0.487, -1.797), (0.09293, -0.487, -2.496), (0.09293, -0.487, -3.195), (-0.06243, 1.461, 3.145), (-0.06243, 0.487, 3.145), (-0.06243, -0.487, 3.145), (-0.06243, -1.461, 3.145), (-0.06243, -0.536, -3.894), (-0.06243, -0.536, 3.794), (-0.06243, -0.536, 3.096), (-0.06243, -0.536, 2.397), (-0.06243, -0.536, 1.698), (-0.06243, -0.536, 0.9986), (-0.06243, -0.536, 0.2997), (-0.06243, -0.536, -0.3993), (-0.06243, -0.536, -1.098), (-0.06243, -0.536, -1.797), (-0.06243, -0.536, -2.496), (-0.06243, -0.536, -3.195), (-0.06243, -0.536, 3.145), (-0.06243, 0.438, 3.794), (-0.06243, 0.438, -3.894), (-0.06243, 0.438, 3.096), (-0.06243, 0.438, 2.397), (-0.06243, 0.438, 1.698), (-0.06243, 0.438, 0.9986), (-0.06243, 0.438, 0.2997), (-0.06243, 0.438, -0.3993), (-0.06243, 0.438, -1.098), (-0.06243, 0.438, -1.797), (-0.06243, 0.438, -2.496), (-0.06243, 0.438, -3.195), (-0.06243, 0.438, 3.145), (-0.06243, 1.461, 2.453), (-0.06243, -1.461, 2.453), (-0.06243, 0.487, 2.453), (-0.06243, -0.487, 2.453), (-0.06243, -0.536, 2.453), (-0.06243, 0.438, 2.453), (-0.06243, 1.461, 1.754), (-0.06243, -1.461, 1.754), (-0.06243, 0.487, 1.754), (-0.06243, -0.487, 1.754), (-0.06243, -0.536, 1.754), (-0.06243, 0.438, 1.754), (-0.06243, 1.461, 1.055), (-0.06243, -1.461, 1.055), (-0.06243, 0.487, 1.055), (-0.06243, -0.487, 1.055), (-0.06243, -0.536, 1.055), (-0.06243, 0.438, 1.055), (-0.06243, 1.461, 0.3565), (-0.06243, -1.461, 0.3565), (-0.06243, 0.487, 0.3565), (-0.06243, -0.487, 0.3565), (-0.06243, -0.536, 0.3565), (-0.06243, 0.438, 0.3565), (-0.06243, 1.461, -0.3425), (-0.06243, -1.461, -0.3425), (-0.06243, 0.487, -0.3425), (-0.06243, -0.487, -0.3425), (-0.06243, -0.536, -0.3425), (-0.06243, 0.438, -0.3425), (-0.06243, 1.461, -1.047), (-0.06243, -1.461, -1.047), (-0.06243, 0.487, -1.047), (-0.06243, -0.487, -1.047), (-0.06243, -0.536, -1.047), (-0.06243, 0.438, -1.047), (-0.06243, 1.461, -1.752), (-0.06243, -1.461, -1.752), (-0.06243, 0.487, -1.752), (-0.06243, -0.487, -1.752), (-0.06243, -0.536, -1.752), (-0.06243, 0.438, -1.752), (-0.06243, 1.461, -2.451), (-0.06243, -1.461, -2.451), (-0.06243, 0.487, -2.451), (-0.06243, -0.487, -2.451), (-0.06243, -0.536, -2.451), (-0.06243, 0.438, -2.451), (-0.06243, 1.461, -3.147), (-0.06243, -1.461, -3.147), (-0.06243, 0.487, -3.147), (-0.06243, -0.487, -3.147), (-0.06243, -0.536, -3.147), (-0.06243, 0.438, -3.147), (0.09293, -0.4105, -3.894), (0.09293, -0.4105, 3.794), (0.09293, -0.4105, -3.195), (0.09293, -0.4105, -2.496), (0.09293, -0.4105, -1.797), (0.09293, -0.4105, -1.098), (0.09293, -0.4105, -0.3993), (0.09293, -0.4105, 0.2997), (0.09293, -0.4105, 0.9986), (0.09293, -0.4105, 1.698), (0.09293, -0.4105, 2.397), (0.09293, -0.4105, 3.096), (0.09293, 0.5635, 3.794), (0.09293, 0.5635, -3.894), (0.09293, 0.5635, -3.195), (0.09293, 0.5635, -2.496), (0.09293, 0.5635, -1.797), (0.09293, 0.5635, -1.098), (0.09293, 0.5635, -0.3993), (0.09293, 0.5635, 0.2997), (0.09293, 0.5635, 0.9986), (0.09293, 0.5635, 1.698), (0.09293, 0.5635, 2.397), (0.09293, 0.5635, 3.096), (0.09293, -1.461, 3.158), (0.09293, 1.461, 3.158), (0.09293, 0.487, 3.158), (0.09293, -0.487, 3.158), (0.09293, -0.4105, 3.158), (0.09293, 0.5635, 3.158), (0.09293, -1.461, 2.457), (0.09293, 1.461, 2.457), (0.09293, 0.487, 2.457), (0.09293, -0.487, 2.457), (0.09293, -0.4105, 2.457), (0.09293, 0.5635, 2.457), (0.09293, -1.461, 1.765), (0.09293, 1.461, 1.765), (0.09293, 0.487, 1.765), (0.09293, -0.487, 1.765), (0.09293, -0.4105, 1.765), (0.09293, 0.5635, 1.765), (0.09293, -1.461, 1.051), (0.09293, 1.461, 1.051), (0.09293, 0.487, 1.051), (0.09293, -0.487, 1.051), (0.09293, -0.4105, 1.051), (0.09293, 0.5635, 1.051), (0.09293, -1.461, 0.3754), (0.09293, 1.461, 0.3754), (0.09293, 0.487, 0.3754), (0.09293, -0.487, 0.3754), (0.09293, -0.4105, 0.3754), (0.09293, 0.5635, 0.3754), (0.09293, -1.461, -0.3265), (0.09293, 1.461, -0.3265), (0.09293, 0.487, -0.3265), (0.09293, -0.487, -0.3265), (0.09293, -0.4105, -0.3265), (0.09293, 0.5635, -0.3265), (0.09293, -1.461, -1.022), (0.09293, 1.461, -1.022), (0.09293, 0.487, -1.022), (0.09293, -0.487, -1.022), (0.09293, -0.4105, -1.022), (0.09293, 0.5635, -1.022), (0.09293, -1.461, -1.724), (0.09293, 1.461, -1.724), (0.09293, 0.487, -1.724), (0.09293, -0.487, -1.724), (0.09293, -0.4105, -1.724), (0.09293, 0.5635, -1.724), (0.09293, -1.461, -2.432), (0.09293, 1.461, -2.432), (0.09293, 0.487, -2.432), (0.09293, -0.487, -2.432), (0.09293, -0.4105, -2.432), (0.09293, 0.5635, -2.432), (0.09293, -1.461, -3.123), (0.09293, 1.461, -3.123), (0.09293, 0.487, -3.123), (0.09293, -0.487, -3.123), (0.09293, -0.4105, -3.123), (0.09293, 0.5635, -3.123), (0.09293, 1.461, 9.491), (-0.06243, 1.461, 9.491), (0.09293, -1.461, 9.491), (-0.06243, -1.461, 9.491), (0.09293, 1.461, 17.18), (-0.06243, 1.461, 17.18), (0.09293, -1.461, 17.18), (-0.06243, -1.461, 17.18), (-0.06243, 1.676, 17.33), (-0.06243, -1.676, 17.33), (-0.06243, 1.676, 9.343), (0.09293, -1.676, 9.343), (0.09293, -1.676, 17.33), (0.09293, 1.676, 9.343), (-0.06243, -1.676, 9.343), (0.09293, 1.676, 17.33), (-0.06243, 0.487, 17.18), (-0.06243, -0.487, 17.18), (0.09293, 0.487, 9.491), (0.09293, -0.487, 9.491), (0.09293, -0.487, 17.18), (0.09293, 0.487, 17.18), (-0.06243, -0.487, 9.491), (-0.06243, 0.487, 9.491), (-0.06243, 1.461, 10.19), (-0.06243, 1.461, 10.89), (-0.06243, 1.461, 11.59), (-0.06243, 1.461, 12.29), (-0.06243, 1.461, 12.99), (-0.06243, 1.461, 13.68), (-0.06243, 1.461, 14.38), (-0.06243, 1.461, 15.08), (-0.06243, 1.461, 15.78), (-0.06243, 1.461, 16.48), (0.09293, -1.461, 10.19), (0.09293, -1.461, 10.89), (0.09293, -1.461, 11.59), (0.09293, -1.461, 12.29), (0.09293, -1.461, 12.99), (0.09293, -1.461, 13.68), (0.09293, -1.461, 14.38), (0.09293, -1.461, 15.08), (0.09293, -1.461, 15.78), (0.09293, -1.461, 16.48), (-0.06243, -1.461, 16.48), (-0.06243, -1.461, 15.78), (-0.06243, -1.461, 15.08), (-0.06243, -1.461, 14.38), (-0.06243, -1.461, 13.68), (-0.06243, -1.461, 12.99), (-0.06243, -1.461, 12.29), (-0.06243, -1.461, 11.59), (-0.06243, -1.461, 10.89), (-0.06243, -1.461, 10.19), (0.09293, 1.461, 16.48), (0.09293, 1.461, 15.78), (0.09293, 1.461, 15.08), (0.09293, 1.461, 14.38), (0.09293, 1.461, 13.68), (0.09293, 1.461, 12.99), (0.09293, 1.461, 12.29), (0.09293, 1.461, 11.59), (0.09293, 1.461, 10.89), (0.09293, 1.461, 10.19), (-0.06243, 0.487, 10.19), (-0.06243, 0.487, 10.89), (-0.06243, 0.487, 11.59), (-0.06243, 0.487, 12.29), (-0.06243, 0.487, 12.99), (-0.06243, 0.487, 13.68), (-0.06243, 0.487, 14.38), (-0.06243, 0.487, 15.08), (-0.06243, 0.487, 15.78), (-0.06243, 0.487, 16.48), (-0.06243, -0.487, 10.19), (-0.06243, -0.487, 10.89), (-0.06243, -0.487, 11.59), (-0.06243, -0.487, 12.29), (-0.06243, -0.487, 12.99), (-0.06243, -0.487, 13.68), (-0.06243, -0.487, 14.38), (-0.06243, -0.487, 15.08), (-0.06243, -0.487, 15.78), (-0.06243, -0.487, 16.48), (0.09293, 0.487, 16.48), (0.09293, 0.487, 15.78), (0.09293, 0.487, 15.08), (0.09293, 0.487, 14.38), (0.09293, 0.487, 13.68), (0.09293, 0.487, 12.99), (0.09293, 0.487, 12.29), (0.09293, 0.487, 11.59), (0.09293, 0.487, 10.89), (0.09293, 0.487, 10.19), (0.09293, -0.487, 16.48), (0.09293, -0.487, 15.78), (0.09293, -0.487, 15.08), (0.09293, -0.487, 14.38), (0.09293, -0.487, 13.68), (0.09293, -0.487, 12.99), (0.09293, -0.487, 12.29), (0.09293, -0.487, 11.59), (0.09293, -0.487, 10.89), (0.09293, -0.487, 10.19), (-0.06243, 1.461, 16.53), (-0.06243, 0.487, 16.53), (-0.06243, -0.487, 16.53), (-0.06243, -1.461, 16.53), (-0.06243, -0.536, 9.491), (-0.06243, -0.536, 17.18), (-0.06243, -0.536, 16.48), (-0.06243, -0.536, 15.78), (-0.06243, -0.536, 15.08), (-0.06243, -0.536, 14.38), (-0.06243, -0.536, 13.68), (-0.06243, -0.536, 12.99), (-0.06243, -0.536, 12.29), (-0.06243, -0.536, 11.59), (-0.06243, -0.536, 10.89), (-0.06243, -0.536, 10.19), (-0.06243, -0.536, 16.53), (-0.06243, 0.438, 17.18), (-0.06243, 0.438, 9.491), (-0.06243, 0.438, 16.48), (-0.06243, 0.438, 15.78), (-0.06243, 0.438, 15.08), (-0.06243, 0.438, 14.38), (-0.06243, 0.438, 13.68), (-0.06243, 0.438, 12.99), (-0.06243, 0.438, 12.29), (-0.06243, 0.438, 11.59), (-0.06243, 0.438, 10.89), (-0.06243, 0.438, 10.19), (-0.06243, 0.438, 16.53), (-0.06243, 1.461, 15.84), (-0.06243, -1.461, 15.84), (-0.06243, 0.487, 15.84), (-0.06243, -0.487, 15.84), (-0.06243, -0.536, 15.84), (-0.06243, 0.438, 15.84), (-0.06243, 1.461, 15.14), (-0.06243, -1.461, 15.14), (-0.06243, 0.487, 15.14), (-0.06243, -0.487, 15.14), (-0.06243, -0.536, 15.14), (-0.06243, 0.438, 15.14), (-0.06243, 1.461, 14.44), (-0.06243, -1.461, 14.44), (-0.06243, 0.487, 14.44), (-0.06243, -0.487, 14.44), (-0.06243, -0.536, 14.44), (-0.06243, 0.438, 14.44), (-0.06243, 1.461, 13.74), (-0.06243, -1.461, 13.74), (-0.06243, 0.487, 13.74), (-0.06243, -0.487, 13.74), (-0.06243, -0.536, 13.74), (-0.06243, 0.438, 13.74), (-0.06243, 1.461, 13.04), (-0.06243, -1.461, 13.04), (-0.06243, 0.487, 13.04), (-0.06243, -0.487, 13.04), (-0.06243, -0.536, 13.04), (-0.06243, 0.438, 13.04), (-0.06243, 1.461, 12.34), (-0.06243, -1.461, 12.34), (-0.06243, 0.487, 12.34), (-0.06243, -0.487, 12.34), (-0.06243, -0.536, 12.34), (-0.06243, 0.438, 12.34), (-0.06243, 1.461, 11.63), (-0.06243, -1.461, 11.63), (-0.06243, 0.487, 11.63), (-0.06243, -0.487, 11.63), (-0.06243, -0.536, 11.63), (-0.06243, 0.438, 11.63), (-0.06243, 1.461, 10.93), (-0.06243, -1.461, 10.93), (-0.06243, 0.487, 10.93), (-0.06243, -0.487, 10.93), (-0.06243, -0.536, 10.93), (-0.06243, 0.438, 10.93), (-0.06243, 1.461, 10.24), (-0.06243, -1.461, 10.24), (-0.06243, 0.487, 10.24), (-0.06243, -0.487, 10.24), (-0.06243, -0.536, 10.24), (-0.06243, 0.438, 10.24), (0.09293, -0.4105, 9.491), (0.09293, -0.4105, 17.18), (0.09293, -0.4105, 10.19), (0.09293, -0.4105, 10.89), (0.09293, -0.4105, 11.59), (0.09293, -0.4105, 12.29), (0.09293, -0.4105, 12.99), (0.09293, -0.4105, 13.68), (0.09293, -0.4105, 14.38), (0.09293, -0.4105, 15.08), (0.09293, -0.4105, 15.78), (0.09293, -0.4105, 16.48), (0.09293, 0.5635, 17.18), (0.09293, 0.5635, 9.491), (0.09293, 0.5635, 10.19), (0.09293, 0.5635, 10.89), (0.09293, 0.5635, 11.59), (0.09293, 0.5635, 12.29), (0.09293, 0.5635, 12.99), (0.09293, 0.5635, 13.68), (0.09293, 0.5635, 14.38), (0.09293, 0.5635, 15.08), (0.09293, 0.5635, 15.78), (0.09293, 0.5635, 16.48), (0.09293, -1.461, 16.54), (0.09293, 1.461, 16.54), (0.09293, 0.487, 16.54), (0.09293, -0.487, 16.54), (0.09293, -0.4105, 16.54), (0.09293, 0.5635, 16.54), (0.09293, -1.461, 15.84), (0.09293, 1.461, 15.84), (0.09293, 0.487, 15.84), (0.09293, -0.487, 15.84), (0.09293, -0.4105, 15.84), (0.09293, 0.5635, 15.84), (0.09293, -1.461, 15.15), (0.09293, 1.461, 15.15), (0.09293, 0.487, 15.15), (0.09293, -0.487, 15.15), (0.09293, -0.4105, 15.15), (0.09293, 0.5635, 15.15), (0.09293, -1.461, 14.44), (0.09293, 1.461, 14.44), (0.09293, 0.487, 14.44), (0.09293, -0.487, 14.44), (0.09293, -0.4105, 14.44), (0.09293, 0.5635, 14.44), (0.09293, -1.461, 13.76), (0.09293, 1.461, 13.76), (0.09293, 0.487, 13.76), (0.09293, -0.487, 13.76), (0.09293, -0.4105, 13.76), (0.09293, 0.5635, 13.76), (0.09293, -1.461, 13.06), (0.09293, 1.461, 13.06), (0.09293, 0.487, 13.06), (0.09293, -0.487, 13.06), (0.09293, -0.4105, 13.06), (0.09293, 0.5635, 13.06), (0.09293, -1.461, 12.36), (0.09293, 1.461, 12.36), (0.09293, 0.487, 12.36), (0.09293, -0.487, 12.36), (0.09293, -0.4105, 12.36), (0.09293, 0.5635, 12.36), (0.09293, -1.461, 11.66), (0.09293, 1.461, 11.66), (0.09293, 0.487, 11.66), (0.09293, -0.487, 11.66), (0.09293, -0.4105, 11.66), (0.09293, 0.5635, 11.66), (0.09293, -1.461, 10.95), (0.09293, 1.461, 10.95), (0.09293, 0.487, 10.95), (0.09293, -0.487, 10.95), (0.09293, -0.4105, 10.95), (0.09293, 0.5635, 10.95), (0.09293, -1.461, 10.26), (0.09293, 1.461, 10.26), (0.09293, 0.487, 10.26), (0.09293, -0.487, 10.26), (0.09293, -0.4105, 10.26), (0.09293, 0.5635, 10.26)], [], [(215, 20, 6, 212), (5, 104, 105, 16), (22, 122, 23, 1, 10, 14, 3, 108), (20, 189, 21, 200, 4, 15, 12, 6), (18, 188, 19, 2, 11, 13, 0, 201), (16, 121, 17, 109, 7, 9, 8, 5), (13, 11, 14, 10), (138, 111, 45, 135), (132, 122, 22, 74), (12, 15, 8, 9), (217, 200, 21, 214), (216, 189, 20, 215), (270, 191, 102, 269), (264, 192, 101, 263), (258, 193, 100, 257), (252, 194, 99, 251), (246, 195, 98, 245), (240, 196, 97, 239), (234, 197, 96, 233), (228, 198, 95, 227), (222, 199, 94, 221), (188, 190, 103, 19), (271, 203, 92, 268), (265, 204, 91, 262), (259, 205, 90, 256), (253, 206, 89, 250), (247, 207, 88, 244), (241, 208, 87, 238), (235, 209, 86, 232), (229, 210, 85, 226), (223, 211, 84, 220), (133, 123, 83, 106), (139, 124, 82, 137), (145, 125, 81, 143), (151, 126, 80, 149), (157, 127, 79, 155), (163, 128, 78, 161), (169, 129, 77, 167), (175, 130, 76, 173), (181, 131, 75, 179), (187, 132, 74, 185), (24, 1, 23, 64), (144, 112, 46, 141), (150, 113, 47, 147), (156, 114, 48, 153), (162, 115, 49, 159), (168, 116, 50, 165), (174, 117, 51, 171), (180, 118, 52, 177), (186, 119, 53, 183), (54, 219, 55, 225, 56, 231, 57, 237, 58, 243, 59, 249, 60, 255, 61, 261, 62, 267, 63, 0, 13, 15, 4, 213), (44, 135, 45, 141, 46, 147, 47, 153, 48, 159, 49, 165, 50, 171, 51, 177, 52, 183, 53, 3, 14, 9, 7, 107), (34, 266, 35, 260, 36, 254, 37, 248, 38, 242, 39, 236, 40, 230, 41, 224, 42, 218, 43, 212, 6, 12, 11, 2), (24, 182, 25, 176, 26, 170, 27, 164, 28, 158, 29, 152, 30, 146, 31, 140, 32, 134, 33, 104, 5, 8, 10, 1), (15, 13, 10, 8), (119, 108, 3, 53), (134, 32, 72, 136), (140, 31, 71, 142), (146, 30, 70, 148), (152, 29, 69, 154), (158, 28, 68, 160), (164, 27, 67, 166), (170, 26, 66, 172), (176, 25, 65, 178), (182, 24, 64, 184), (11, 12, 9, 14), (201, 202, 93, 18), (269, 102, 35, 266), (263, 101, 36, 260), (257, 100, 37, 254), (251, 99, 38, 248), (245, 98, 39, 242), (239, 97, 40, 236), (233, 96, 41, 230), (227, 95, 42, 224), (221, 94, 43, 218), (186, 183, 52, 118), (182, 184, 65, 25), (17, 106, 120, 109), (74, 22, 108, 119), (106, 83, 110, 120), (137, 82, 111, 138), (143, 81, 112, 144), (149, 80, 113, 150), (155, 79, 114, 156), (161, 78, 115, 162), (167, 77, 116, 168), (173, 76, 117, 174), (179, 75, 118, 180), (185, 74, 119, 186), (16, 105, 133, 121), (184, 64, 132, 187), (178, 65, 131, 181), (172, 66, 130, 175), (166, 67, 129, 169), (160, 68, 128, 163), (154, 69, 127, 157), (148, 70, 126, 151), (142, 71, 125, 145), (136, 72, 124, 139), (105, 73, 123, 133), (64, 23, 122, 132), (104, 33, 73, 105), (73, 136, 139, 123), (83, 137, 138, 110), (120, 110, 44, 107), (123, 139, 137, 83), (134, 136, 73, 33), (72, 142, 145, 124), (82, 143, 144, 111), (138, 135, 44, 110), (124, 145, 143, 82), (140, 142, 72, 32), (71, 148, 151, 125), (81, 149, 150, 112), (144, 141, 45, 111), (125, 151, 149, 81), (146, 148, 71, 31), (70, 154, 157, 126), (80, 155, 156, 113), (150, 147, 46, 112), (126, 157, 155, 80), (152, 154, 70, 30), (69, 160, 163, 127), (79, 161, 162, 114), (156, 153, 47, 113), (127, 163, 161, 79), (158, 160, 69, 29), (68, 166, 169, 128), (78, 167, 168, 115), (162, 159, 48, 114), (128, 169, 167, 78), (164, 166, 68, 28), (67, 172, 175, 129), (77, 173, 174, 116), (168, 165, 49, 115), (129, 175, 173, 77), (170, 172, 67, 27), (66, 178, 181, 130), (76, 179, 180, 117), (174, 171, 50, 116), (130, 181, 179, 76), (176, 178, 66, 26), (65, 184, 187, 131), (75, 185, 186, 118), (180, 177, 51, 117), (131, 187, 185, 75), (19, 103, 34, 2), (121, 133, 106, 17), (107, 7, 109, 120), (18, 93, 190, 188), (220, 84, 199, 222), (226, 85, 198, 228), (232, 86, 197, 234), (238, 87, 196, 240), (244, 88, 195, 246), (250, 89, 194, 252), (256, 90, 193, 258), (262, 91, 192, 264), (268, 92, 191, 270), (214, 21, 189, 216), (0, 63, 202, 201), (219, 54, 211, 223), (225, 55, 210, 229), (231, 56, 209, 235), (237, 57, 208, 241), (243, 58, 207, 247), (249, 59, 206, 253), (255, 60, 205, 259), (261, 61, 204, 265), (267, 62, 203, 271), (213, 4, 200, 217), (54, 213, 217, 211), (84, 214, 216, 199), (199, 216, 215, 94), (211, 217, 214, 84), (94, 215, 212, 43), (55, 219, 223, 210), (85, 220, 222, 198), (95, 221, 218, 42), (210, 223, 220, 85), (198, 222, 221, 95), (56, 225, 229, 209), (86, 226, 228, 197), (96, 227, 224, 41), (209, 229, 226, 86), (197, 228, 227, 96), (57, 231, 235, 208), (87, 232, 234, 196), (97, 233, 230, 40), (208, 235, 232, 87), (196, 234, 233, 97), (58, 237, 241, 207), (88, 238, 240, 195), (98, 239, 236, 39), (207, 241, 238, 88), (195, 240, 239, 98), (59, 243, 247, 206), (89, 244, 246, 194), (99, 245, 242, 38), (206, 247, 244, 89), (194, 246, 245, 99), (60, 249, 253, 205), (90, 250, 252, 193), (100, 251, 248, 37), (205, 253, 250, 90), (193, 252, 251, 100), (61, 255, 259, 204), (91, 256, 258, 192), (101, 257, 254, 36), (204, 259, 256, 91), (192, 258, 257, 101), (62, 261, 265, 203), (92, 262, 264, 191), (102, 263, 260, 35), (203, 265, 262, 92), (191, 264, 263, 102), (63, 267, 271, 202), (93, 268, 270, 190), (103, 269, 266, 34), (202, 271, 268, 93), (190, 270, 269, 103), (487, 292, 278, 484), (277, 376, 377, 288), (294, 394, 295, 273, 282, 286, 275, 380), (292, 461, 293, 472, 276, 287, 284, 278), (290, 460, 291, 274, 283, 285, 272, 473), (288, 393, 289, 381, 279, 281, 280, 277), (285, 283, 286, 282), (410, 383, 317, 407), (404, 394, 294, 346), (284, 287, 280, 281), (489, 472, 293, 486), (488, 461, 292, 487), (542, 463, 374, 541), (536, 464, 373, 535), (530, 465, 372, 529), (524, 466, 371, 523), (518, 467, 370, 517), (512, 468, 369, 511), (506, 469, 368, 505), (500, 470, 367, 499), (494, 471, 366, 493), (460, 462, 375, 291), (543, 475, 364, 540), (537, 476, 363, 534), (531, 477, 362, 528), (525, 478, 361, 522), (519, 479, 360, 516), (513, 480, 359, 510), (507, 481, 358, 504), (501, 482, 357, 498), (495, 483, 356, 492), (405, 395, 355, 378), (411, 396, 354, 409), (417, 397, 353, 415), (423, 398, 352, 421), (429, 399, 351, 427), (435, 400, 350, 433), (441, 401, 349, 439), (447, 402, 348, 445), (453, 403, 347, 451), (459, 404, 346, 457), (296, 273, 295, 336), (416, 384, 318, 413), (422, 385, 319, 419), (428, 386, 320, 425), (434, 387, 321, 431), (440, 388, 322, 437), (446, 389, 323, 443), (452, 390, 324, 449), (458, 391, 325, 455), (326, 491, 327, 497, 328, 503, 329, 509, 330, 515, 331, 521, 332, 527, 333, 533, 334, 539, 335, 272, 285, 287, 276, 485), (316, 407, 317, 413, 318, 419, 319, 425, 320, 431, 321, 437, 322, 443, 323, 449, 324, 455, 325, 275, 286, 281, 279, 379), (306, 538, 307, 532, 308, 526, 309, 520, 310, 514, 311, 508, 312, 502, 313, 496, 314, 490, 315, 484, 278, 284, 283, 274), (296, 454, 297, 448, 298, 442, 299, 436, 300, 430, 301, 424, 302, 418, 303, 412, 304, 406, 305, 376, 277, 280, 282, 273), (287, 285, 282, 280), (391, 380, 275, 325), (406, 304, 344, 408), (412, 303, 343, 414), (418, 302, 342, 420), (424, 301, 341, 426), (430, 300, 340, 432), (436, 299, 339, 438), (442, 298, 338, 444), (448, 297, 337, 450), (454, 296, 336, 456), (283, 284, 281, 286), (473, 474, 365, 290), (541, 374, 307, 538), (535, 373, 308, 532), (529, 372, 309, 526), (523, 371, 310, 520), (517, 370, 311, 514), (511, 369, 312, 508), (505, 368, 313, 502), (499, 367, 314, 496), (493, 366, 315, 490), (458, 455, 324, 390), (454, 456, 337, 297), (289, 378, 392, 381), (346, 294, 380, 391), (378, 355, 382, 392), (409, 354, 383, 410), (415, 353, 384, 416), (421, 352, 385, 422), (427, 351, 386, 428), (433, 350, 387, 434), (439, 349, 388, 440), (445, 348, 389, 446), (451, 347, 390, 452), (457, 346, 391, 458), (288, 377, 405, 393), (456, 336, 404, 459), (450, 337, 403, 453), (444, 338, 402, 447), (438, 339, 401, 441), (432, 340, 400, 435), (426, 341, 399, 429), (420, 342, 398, 423), (414, 343, 397, 417), (408, 344, 396, 411), (377, 345, 395, 405), (336, 295, 394, 404), (376, 305, 345, 377), (345, 408, 411, 395), (355, 409, 410, 382), (392, 382, 316, 379), (395, 411, 409, 355), (406, 408, 345, 305), (344, 414, 417, 396), (354, 415, 416, 383), (410, 407, 316, 382), (396, 417, 415, 354), (412, 414, 344, 304), (343, 420, 423, 397), (353, 421, 422, 384), (416, 413, 317, 383), (397, 423, 421, 353), (418, 420, 343, 303), (342, 426, 429, 398), (352, 427, 428, 385), (422, 419, 318, 384), (398, 429, 427, 352), (424, 426, 342, 302), (341, 432, 435, 399), (351, 433, 434, 386), (428, 425, 319, 385), (399, 435, 433, 351), (430, 432, 341, 301), (340, 438, 441, 400), (350, 439, 440, 387), (434, 431, 320, 386), (400, 441, 439, 350), (436, 438, 340, 300), (339, 444, 447, 401), (349, 445, 446, 388), (440, 437, 321, 387), (401, 447, 445, 349), (442, 444, 339, 299), (338, 450, 453, 402), (348, 451, 452, 389), (446, 443, 322, 388), (402, 453, 451, 348), (448, 450, 338, 298), (337, 456, 459, 403), (347, 457, 458, 390), (452, 449, 323, 389), (403, 459, 457, 347), (291, 375, 306, 274), (393, 405, 378, 289), (379, 279, 381, 392), (290, 365, 462, 460), (492, 356, 471, 494), (498, 357, 470, 500), (504, 358, 469, 506), (510, 359, 468, 512), (516, 360, 467, 518), (522, 361, 466, 524), (528, 362, 465, 530), (534, 363, 464, 536), (540, 364, 463, 542), (486, 293, 461, 488), (272, 335, 474, 473), (491, 326, 483, 495), (497, 327, 482, 501), (503, 328, 481, 507), (509, 329, 480, 513), (515, 330, 479, 519), (521, 331, 478, 525), (527, 332, 477, 531), (533, 333, 476, 537), (539, 334, 475, 543), (485, 276, 472, 489), (326, 485, 489, 483), (356, 486, 488, 471), (471, 488, 487, 366), (483, 489, 486, 356), (366, 487, 484, 315), (327, 491, 495, 482), (357, 492, 494, 470), (367, 493, 490, 314), (482, 495, 492, 357), (470, 494, 493, 367), (328, 497, 501, 481), (358, 498, 500, 469), (368, 499, 496, 313), (481, 501, 498, 358), (469, 500, 499, 368), (329, 503, 507, 480), (359, 504, 506, 468), (369, 505, 502, 312), (480, 507, 504, 359), (468, 506, 505, 369), (330, 509, 513, 479), (360, 510, 512, 467), (370, 511, 508, 311), (479, 513, 510, 360), (467, 512, 511, 370), (331, 515, 519, 478), (361, 516, 518, 466), (371, 517, 514, 310), (478, 519, 516, 361), (466, 518, 517, 371), (332, 521, 525, 477), (362, 522, 524, 465), (372, 523, 520, 309), (477, 525, 522, 362), (465, 524, 523, 372), (333, 527, 531, 476), (363, 528, 530, 464), (373, 529, 526, 308), (476, 531, 528, 363), (464, 530, 529, 373), (334, 533, 537, 475), (364, 534, 536, 463), (374, 535, 532, 307), (475, 537, 534, 364), (463, 536, 535, 374), (335, 539, 543, 474), (365, 540, 542, 462), (375, 541, 538, 306), (474, 543, 540, 365), (462, 542, 541, 375)])
me_cube_002.polygons.foreach_set('material_index', [0, 0, 1, 1, 1, 1, 1, 1, 0, 1, 1, 1, 1, 1, 1, 1, 1, 1, 1, 1, 1, 1, 1, 1, 1, 1, 1, 1, 1, 1, 1, 1, 1, 1, 1, 1, 1, 1, 1, 1, 1, 0, 1, 1, 1, 1, 1, 1, 1, 1, 1, 1, 1, 1, 1, 0, 1, 1, 1, 1, 1, 1, 1, 1, 1, 1, 1, 0, 0, 0, 0, 0, 0, 0, 0, 0, 0, 0, 1, 1, 1, 1, 1, 1, 1, 1, 1, 1, 1, 1, 1, 1, 1, 1, 1, 1, 1, 1, 1, 1, 1, 1, 1, 1, 1, 1, 0, 0, 1, 1, 0, 0, 0, 1, 1, 0, 0, 0, 1, 1, 0, 0, 0, 1, 1, 0, 0, 0, 1, 1, 0, 0, 0, 1, 1, 0, 0, 0, 1, 1, 0, 0, 0, 1, 1, 0, 0, 0, 0, 0, 0, 0, 0, 0, 0, 0, 0, 0, 0, 0, 0, 0, 0, 0, 0, 0, 0, 0, 0, 0, 0, 0, 1, 1, 1, 1, 1, 1, 1, 1, 1, 1, 1, 1, 1, 1, 1, 1, 1, 1, 1, 1, 1, 1, 1, 1, 1, 1, 1, 1, 1, 1, 1, 1, 1, 1, 1, 1, 1, 1, 1, 1, 1, 1, 1, 1, 1, 1, 1, 1, 1, 1, 2, 2, 3, 3, 3, 3, 3, 3, 2, 3, 3, 3, 3, 3, 3, 3, 3, 3, 3, 3, 3, 3, 3, 3, 3, 3, 3, 3, 3, 3, 3, 3, 3, 3, 3, 3, 3, 3, 3, 3, 3, 2, 3, 3, 3, 3, 3, 3, 3, 3, 3, 3, 3, 3, 3, 2, 3, 3, 3, 3, 3, 3, 3, 3, 3, 3, 3, 2, 2, 2, 2, 2, 2, 2, 2, 2, 2, 2, 3, 3, 3, 3, 3, 3, 3, 3, 3, 3, 3, 3, 3, 3, 3, 3, 3, 3, 3, 3, 3, 3, 3, 3, 3, 3, 3, 3, 2, 2, 3, 3, 2, 2, 2, 3, 3, 2, 2, 2, 3, 3, 2, 2, 2, 3, 3, 2, 2, 2, 3, 3, 2, 2, 2, 3, 3, 2, 2, 2, 3, 3, 2, 2, 2, 3, 3, 2, 2, 2, 2, 2, 2, 2, 2, 2, 2, 2, 2, 2, 2, 2, 2, 2, 2, 2, 2, 2, 2, 2, 2, 2, 2, 2, 3, 3, 3, 3, 3, 3, 3, 3, 3, 3, 3, 3, 3, 3, 3, 3, 3, 3, 3, 3, 3, 3, 3, 3, 3, 3, 3, 3, 3, 3, 3, 3, 3, 3, 3, 3, 3, 3, 3, 3, 3, 3, 3, 3, 3, 3, 3, 3, 3, 3])
_uv = me_cube_002.uv_layers.new(name='UVMap')
_uv.uv.foreach_set('vector', [0.8505, 0.6613, 0.8704, 0.6613, 0.8704, 0.734, 0.8505, 0.734, 0.1296, 0.516, 0.15, 0.516, 0.15, 0.5887, 0.1296, 0.5887, 0.3704, 0.6613, 0.3704, 0.5923, 0.3704, 0.5887, 0.3704, 0.516, 0.375, 0.5, 0.375, 0.75, 0.3704, 0.734, 0.3704, 0.665, 0.8704, 0.6613, 0.8704, 0.6556, 0.8704, 0.5887, 0.8704, 0.583, 0.8704, 0.516, 0.875, 0.5, 0.875, 0.75, 0.8704, 0.734, 0.6296, 0.5887, 0.6296, 0.6556, 0.6296, 0.6613, 0.6296, 0.734, 0.625, 0.75, 0.625, 0.5, 0.6296, 0.516, 0.6296, 0.583, 0.1296, 0.5887, 0.1296, 0.5923, 0.1296, 0.6613, 0.1296, 0.665, 0.1296, 0.734, 0.125, 0.75, 0.125, 0.5, 0.1296, 0.516, 0.625, 0.5, 0.625, 0.75, 0.375, 0.75, 0.375, 0.5, 0.1716, 0.665, 0.1734, 0.665, 0.1734, 0.734, 0.1716, 0.734, 0.3485, 0.5923, 0.3704, 0.5923, 0.3704, 0.6613, 0.3485, 0.6613, 0.625, 0.0, 0.625, 0.25, 0.375, 0.25, 0.375, 0.0, 0.8505, 0.583, 0.8704, 0.583, 0.8704, 0.5887, 0.8505, 0.5887, 0.8505, 0.6556, 0.8704, 0.6556, 0.8704, 0.6613, 0.8505, 0.6613, 0.6538, 0.6556, 0.6734, 0.6556, 0.6734, 0.6613, 0.6538, 0.6613, 0.6754, 0.6556, 0.6953, 0.6556, 0.6953, 0.6613, 0.6754, 0.6613, 0.6976, 0.6556, 0.7172, 0.6556, 0.7172, 0.6613, 0.6976, 0.6613, 0.7196, 0.6556, 0.7391, 0.6556, 0.7391, 0.6613, 0.7196, 0.6613, 0.7413, 0.6556, 0.7609, 0.6556, 0.7609, 0.6613, 0.7413, 0.6613, 0.7633, 0.6556, 0.7828, 0.6556, 0.7828, 0.6613, 0.7633, 0.6613, 0.7845, 0.6556, 0.8047, 0.6556, 0.8047, 0.6613, 0.7845, 0.6613, 0.8068, 0.6556, 0.8266, 0.6556, 0.8266, 0.6613, 0.8068, 0.6613, 0.8285, 0.6556, 0.8485, 0.6556, 0.8485, 0.6613, 0.8285, 0.6613, 0.6296, 0.6556, 0.6515, 0.6556, 0.6515, 0.6613, 0.6296, 0.6613, 0.6538, 0.583, 0.6734, 0.583, 0.6734, 0.5887, 0.6538, 0.5887, 0.6754, 0.583, 0.6953, 0.583, 0.6953, 0.5887, 0.6754, 0.5887, 0.6976, 0.583, 0.7172, 0.583, 0.7172, 0.5887, 0.6976, 0.5887, 0.7196, 0.583, 0.7391, 0.583, 0.7391, 0.5887, 0.7196, 0.5887, 0.7413, 0.583, 0.7609, 0.583, 0.7609, 0.5887, 0.7413, 0.5887, 0.7633, 0.583, 0.7828, 0.583, 0.7828, 0.5887, 0.7633, 0.5887, 0.7845, 0.583, 0.8047, 0.583, 0.8047, 0.5887, 0.7845, 0.5887, 0.8068, 0.583, 0.8266, 0.583, 0.8266, 0.5887, 0.8068, 0.5887, 0.8285, 0.583, 0.8485, 0.583, 0.8485, 0.5887, 0.8285, 0.5887, 0.15, 0.5923, 0.1515, 0.5923, 0.1515, 0.6613, 0.15, 0.6613, 0.1716, 0.5923, 0.1734, 0.5923, 0.1734, 0.6613, 0.1716, 0.6613, 0.1935, 0.5923, 0.1953, 0.5923, 0.1953, 0.6613, 0.1935, 0.6613, 0.2154, 0.5923, 0.2172, 0.5923, 0.2172, 0.6613, 0.2154, 0.6613, 0.2373, 0.5923, 0.2391, 0.5923, 0.2391, 0.6613, 0.2373, 0.6613, 0.2592, 0.5923, 0.2609, 0.5923, 0.2609, 0.6613, 0.2592, 0.6613, 0.2812, 0.5923, 0.2828, 0.5923, 0.2828, 0.6613, 0.2812, 0.6613, 0.3033, 0.5923, 0.3047, 0.5923, 0.3047, 0.6613, 0.3033, 0.6613, 0.3252, 0.5923, 0.3266, 0.5923, 0.3266, 0.6613, 0.3252, 0.6613, 0.347, 0.5923, 0.3485, 0.5923, 0.3485, 0.6613, 0.347, 0.6613, 0.3485, 0.516, 0.3704, 0.516, 0.3704, 0.5887, 0.3485, 0.5887, 0.1935, 0.665, 0.1953, 0.665, 0.1953, 0.734, 0.1935, 0.734, 0.2154, 0.665, 0.2172, 0.665, 0.2172, 0.734, 0.2154, 0.734, 0.2373, 0.665, 0.2391, 0.665, 0.2391, 0.734, 0.2373, 0.734, 0.2592, 0.665, 0.2609, 0.665, 0.2609, 0.734, 0.2592, 0.734, 0.2812, 0.665, 0.2828, 0.665, 0.2828, 0.734, 0.2812, 0.734, 0.3033, 0.665, 0.3047, 0.665, 0.3047, 0.734, 0.3033, 0.734, 0.3252, 0.665, 0.3266, 0.665, 0.3266, 0.734, 0.3252, 0.734, 0.347, 0.665, 0.3485, 0.665, 0.3485, 0.734, 0.347, 0.734, 0.8485, 0.516, 0.8285, 0.516, 0.8266, 0.516, 0.8068, 0.516, 0.8047, 0.516, 0.7845, 0.516, 0.7828, 0.516, 0.7633, 0.516, 0.7609, 0.516, 0.7413, 0.516, 0.7391, 0.516, 0.7196, 0.516, 0.7172, 0.516, 0.6976, 0.516, 0.6953, 0.516, 0.6754, 0.516, 0.6734, 0.516, 0.6538, 0.516, 0.6515, 0.516, 0.6296, 0.516, 0.625, 0.5, 0.875, 0.5, 0.8704, 0.516, 0.8505, 0.516, 0.1515, 0.734, 0.1716, 0.734, 0.1734, 0.734, 0.1935, 0.734, 0.1953, 0.734, 0.2154, 0.734, 0.2172, 0.734, 0.2373, 0.734, 0.2391, 0.734, 0.2592, 0.734, 0.2609, 0.734, 0.2812, 0.734, 0.2828, 0.734, 0.3033, 0.734, 0.3047, 0.734, 0.3252, 0.734, 0.3266, 0.734, 0.347, 0.734, 0.3485, 0.734, 0.3704, 0.734, 0.375, 0.75, 0.125, 0.75, 0.1296, 0.734, 0.15, 0.734, 0.6515, 0.734, 0.6538, 0.734, 0.6734, 0.734, 0.6754, 0.734, 0.6953, 0.734, 0.6976, 0.734, 0.7172, 0.734, 0.7196, 0.734, 0.7391, 0.734, 0.7413, 0.734, 0.7609, 0.734, 0.7633, 0.734, 0.7828, 0.734, 0.7845, 0.734, 0.8047, 0.734, 0.8068, 0.734, 0.8266, 0.734, 0.8285, 0.734, 0.8485, 0.734, 0.8505, 0.734, 0.8704, 0.734, 0.875, 0.75, 0.625, 0.75, 0.6296, 0.734, 0.3485, 0.516, 0.347, 0.516, 0.3266, 0.516, 0.3252, 0.516, 0.3047, 0.516, 0.3033, 0.516, 0.2828, 0.516, 0.2812, 0.516, 0.2609, 0.516, 0.2592, 0.516, 0.2391, 0.516, 0.2373, 0.516, 0.2172, 0.516, 0.2154, 0.516, 0.1953, 0.516, 0.1935, 0.516, 0.1734, 0.516, 0.1716, 0.516, 0.1515, 0.516, 0.15, 0.516, 0.1296, 0.516, 0.125, 0.5, 0.375, 0.5, 0.3704, 0.516, 0.625, 0.25, 0.625, 0.5, 0.375, 0.5, 0.375, 0.25, 0.3485, 0.665, 0.3704, 0.665, 0.3704, 0.734, 0.3485, 0.734, 0.1716, 0.516, 0.1734, 0.516, 0.1734, 0.5887, 0.1716, 0.5887, 0.1935, 0.516, 0.1953, 0.516, 0.1953, 0.5887, 0.1935, 0.5887, 0.2154, 0.516, 0.2172, 0.516, 0.2172, 0.5887, 0.2154, 0.5887, 0.2373, 0.516, 0.2391, 0.516, 0.2391, 0.5887, 0.2373, 0.5887, 0.2592, 0.516, 0.2609, 0.516, 0.2609, 0.5887, 0.2592, 0.5887, 0.2812, 0.516, 0.2828, 0.516, 0.2828, 0.5887, 0.2812, 0.5887, 0.3033, 0.516, 0.3047, 0.516, 0.3047, 0.5887, 0.3033, 0.5887, 0.3252, 0.516, 0.3266, 0.516, 0.3266, 0.5887, 0.3252, 0.5887, 0.347, 0.516, 0.3485, 0.516, 0.3485, 0.5887, 0.347, 0.5887, 0.625, 0.75, 0.625, 1.0, 0.375, 1.0, 0.375, 0.75, 0.6296, 0.583, 0.6515, 0.583, 0.6515, 0.5887, 0.6296, 0.5887, 0.6538, 0.6613, 0.6734, 0.6613, 0.6734, 0.734, 0.6538, 0.734, 0.6754, 0.6613, 0.6953, 0.6613, 0.6953, 0.734, 0.6754, 0.734, 0.6976, 0.6613, 0.7172, 0.6613, 0.7172, 0.734, 0.6976, 0.734, 0.7196, 0.6613, 0.7391, 0.6613, 0.7391, 0.734, 0.7196, 0.734, 0.7413, 0.6613, 0.7609, 0.6613, 0.7609, 0.734, 0.7413, 0.734, 0.7633, 0.6613, 0.7828, 0.6613, 0.7828, 0.734, 0.7633, 0.734, 0.7845, 0.6613, 0.8047, 0.6613, 0.8047, 0.734, 0.7845, 0.734, 0.8068, 0.6613, 0.8266, 0.6613, 0.8266, 0.734, 0.8068, 0.734, 0.8285, 0.6613, 0.8485, 0.6613, 0.8485, 0.734, 0.8285, 0.734, 0.347, 0.665, 0.347, 0.734, 0.3266, 0.734, 0.3266, 0.665, 0.347, 0.516, 0.347, 0.5887, 0.3266, 0.5887, 0.3266, 0.516, 0.1296, 0.6613, 0.15, 0.6613, 0.15, 0.665, 0.1296, 0.665, 0.3485, 0.6613, 0.3704, 0.6613, 0.3704, 0.665, 0.3485, 0.665, 0.15, 0.6613, 0.1515, 0.6613, 0.1515, 0.665, 0.15, 0.665, 0.1716, 0.6613, 0.1734, 0.6613, 0.1734, 0.665, 0.1716, 0.665, 0.1935, 0.6613, 0.1953, 0.6613, 0.1953, 0.665, 0.1935, 0.665, 0.2154, 0.6613, 0.2172, 0.6613, 0.2172, 0.665, 0.2154, 0.665, 0.2373, 0.6613, 0.2391, 0.6613, 0.2391, 0.665, 0.2373, 0.665, 0.2592, 0.6613, 0.2609, 0.6613, 0.2609, 0.665, 0.2592, 0.665, 0.2812, 0.6613, 0.2828, 0.6613, 0.2828, 0.665, 0.2812, 0.665, 0.3033, 0.6613, 0.3047, 0.6613, 0.3047, 0.665, 0.3033, 0.665, 0.3252, 0.6613, 0.3266, 0.6613, 0.3266, 0.665, 0.3252, 0.665, 0.347, 0.6613, 0.3485, 0.6613, 0.3485, 0.665, 0.347, 0.665, 0.1296, 0.5887, 0.15, 0.5887, 0.15, 0.5923, 0.1296, 0.5923, 0.347, 0.5887, 0.3485, 0.5887, 0.3485, 0.5923, 0.347, 0.5923, 0.3252, 0.5887, 0.3266, 0.5887, 0.3266, 0.5923, 0.3252, 0.5923, 0.3033, 0.5887, 0.3047, 0.5887, 0.3047, 0.5923, 0.3033, 0.5923, 0.2812, 0.5887, 0.2828, 0.5887, 0.2828, 0.5923, 0.2812, 0.5923, 0.2592, 0.5887, 0.2609, 0.5887, 0.2609, 0.5923, 0.2592, 0.5923, 0.2373, 0.5887, 0.2391, 0.5887, 0.2391, 0.5923, 0.2373, 0.5923, 0.2154, 0.5887, 0.2172, 0.5887, 0.2172, 0.5923, 0.2154, 0.5923, 0.1935, 0.5887, 0.1953, 0.5887, 0.1953, 0.5923, 0.1935, 0.5923, 0.1716, 0.5887, 0.1734, 0.5887, 0.1734, 0.5923, 0.1716, 0.5923, 0.15, 0.5887, 0.1515, 0.5887, 0.1515, 0.5923, 0.15, 0.5923, 0.3485, 0.5887, 0.3704, 0.5887, 0.3704, 0.5923, 0.3485, 0.5923, 0.15, 0.516, 0.1515, 0.516, 0.1515, 0.5887, 0.15, 0.5887, 0.1515, 0.5887, 0.1716, 0.5887, 0.1716, 0.5923, 0.1515, 0.5923, 0.1515, 0.6613, 0.1716, 0.6613, 0.1716, 0.665, 0.1515, 0.665, 0.15, 0.665, 0.1515, 0.665, 0.1515, 0.734, 0.15, 0.734, 0.1515, 0.5923, 0.1716, 0.5923, 0.1716, 0.6613, 0.1515, 0.6613, 0.1716, 0.516, 0.1716, 0.5887, 0.1515, 0.5887, 0.1515, 0.516, 0.1734, 0.5887, 0.1935, 0.5887, 0.1935, 0.5923, 0.1734, 0.5923, 0.1734, 0.6613, 0.1935, 0.6613, 0.1935, 0.665, 0.1734, 0.665, 0.1716, 0.665, 0.1716, 0.734, 0.1515, 0.734, 0.1515, 0.665, 0.1734, 0.5923, 0.1935, 0.5923, 0.1935, 0.6613, 0.1734, 0.6613, 0.1935, 0.516, 0.1935, 0.5887, 0.1734, 0.5887, 0.1734, 0.516, 0.1953, 0.5887, 0.2154, 0.5887, 0.2154, 0.5923, 0.1953, 0.5923, 0.1953, 0.6613, 0.2154, 0.6613, 0.2154, 0.665, 0.1953, 0.665, 0.1935, 0.665, 0.1935, 0.734, 0.1734, 0.734, 0.1734, 0.665, 0.1953, 0.5923, 0.2154, 0.5923, 0.2154, 0.6613, 0.1953, 0.6613, 0.2154, 0.516, 0.2154, 0.5887, 0.1953, 0.5887, 0.1953, 0.516, 0.2172, 0.5887, 0.2373, 0.5887, 0.2373, 0.5923, 0.2172, 0.5923, 0.2172, 0.6613, 0.2373, 0.6613, 0.2373, 0.665, 0.2172, 0.665, 0.2154, 0.665, 0.2154, 0.734, 0.1953, 0.734, 0.1953, 0.665, 0.2172, 0.5923, 0.2373, 0.5923, 0.2373, 0.6613, 0.2172, 0.6613, 0.2373, 0.516, 0.2373, 0.5887, 0.2172, 0.5887, 0.2172, 0.516, 0.2391, 0.5887, 0.2592, 0.5887, 0.2592, 0.5923, 0.2391, 0.5923, 0.2391, 0.6613, 0.2592, 0.6613, 0.2592, 0.665, 0.2391, 0.665, 0.2373, 0.665, 0.2373, 0.734, 0.2172, 0.734, 0.2172, 0.665, 0.2391, 0.5923, 0.2592, 0.5923, 0.2592, 0.6613, 0.2391, 0.6613, 0.2592, 0.516, 0.2592, 0.5887, 0.2391, 0.5887, 0.2391, 0.516, 0.2609, 0.5887, 0.2812, 0.5887, 0.2812, 0.5923, 0.2609, 0.5923, 0.2609, 0.6613, 0.2812, 0.6613, 0.2812, 0.665, 0.2609, 0.665, 0.2592, 0.665, 0.2592, 0.734, 0.2391, 0.734, 0.2391, 0.665, 0.2609, 0.5923, 0.2812, 0.5923, 0.2812, 0.6613, 0.2609, 0.6613, 0.2812, 0.516, 0.2812, 0.5887, 0.2609, 0.5887, 0.2609, 0.516, 0.2828, 0.5887, 0.3033, 0.5887, 0.3033, 0.5923, 0.2828, 0.5923, 0.2828, 0.6613, 0.3033, 0.6613, 0.3033, 0.665, 0.2828, 0.665, 0.2812, 0.665, 0.2812, 0.734, 0.2609, 0.734, 0.2609, 0.665, 0.2828, 0.5923, 0.3033, 0.5923, 0.3033, 0.6613, 0.2828, 0.6613, 0.3033, 0.516, 0.3033, 0.5887, 0.2828, 0.5887, 0.2828, 0.516, 0.3047, 0.5887, 0.3252, 0.5887, 0.3252, 0.5923, 0.3047, 0.5923, 0.3047, 0.6613, 0.3252, 0.6613, 0.3252, 0.665, 0.3047, 0.665, 0.3033, 0.665, 0.3033, 0.734, 0.2828, 0.734, 0.2828, 0.665, 0.3047, 0.5923, 0.3252, 0.5923, 0.3252, 0.6613, 0.3047, 0.6613, 0.3252, 0.516, 0.3252, 0.5887, 0.3047, 0.5887, 0.3047, 0.516, 0.3266, 0.5887, 0.347, 0.5887, 0.347, 0.5923, 0.3266, 0.5923, 0.3266, 0.6613, 0.347, 0.6613, 0.347, 0.665, 0.3266, 0.665, 0.3252, 0.665, 0.3252, 0.734, 0.3047, 0.734, 0.3047, 0.665, 0.3266, 0.5923, 0.347, 0.5923, 0.347, 0.6613, 0.3266, 0.6613, 0.6296, 0.6613, 0.6515, 0.6613, 0.6515, 0.734, 0.6296, 0.734, 0.1296, 0.5923, 0.15, 0.5923, 0.15, 0.6613, 0.1296, 0.6613, 0.15, 0.734, 0.1296, 0.734, 0.1296, 0.665, 0.15, 0.665, 0.6296, 0.5887, 0.6515, 0.5887, 0.6515, 0.6556, 0.6296, 0.6556, 0.8285, 0.5887, 0.8485, 0.5887, 0.8485, 0.6556, 0.8285, 0.6556, 0.8068, 0.5887, 0.8266, 0.5887, 0.8266, 0.6556, 0.8068, 0.6556, 0.7845, 0.5887, 0.8047, 0.5887, 0.8047, 0.6556, 0.7845, 0.6556, 0.7633, 0.5887, 0.7828, 0.5887, 0.7828, 0.6556, 0.7633, 0.6556, 0.7413, 0.5887, 0.7609, 0.5887, 0.7609, 0.6556, 0.7413, 0.6556, 0.7196, 0.5887, 0.7391, 0.5887, 0.7391, 0.6556, 0.7196, 0.6556, 0.6976, 0.5887, 0.7172, 0.5887, 0.7172, 0.6556, 0.6976, 0.6556, 0.6754, 0.5887, 0.6953, 0.5887, 0.6953, 0.6556, 0.6754, 0.6556, 0.6538, 0.5887, 0.6734, 0.5887, 0.6734, 0.6556, 0.6538, 0.6556, 0.8505, 0.5887, 0.8704, 0.5887, 0.8704, 0.6556, 0.8505, 0.6556, 0.6296, 0.516, 0.6515, 0.516, 0.6515, 0.583, 0.6296, 0.583, 0.8285, 0.516, 0.8485, 0.516, 0.8485, 0.583, 0.8285, 0.583, 0.8068, 0.516, 0.8266, 0.516, 0.8266, 0.583, 0.8068, 0.583, 0.7845, 0.516, 0.8047, 0.516, 0.8047, 0.583, 0.7845, 0.583, 0.7633, 0.516, 0.7828, 0.516, 0.7828, 0.583, 0.7633, 0.583, 0.7413, 0.516, 0.7609, 0.516, 0.7609, 0.583, 0.7413, 0.583, 0.7196, 0.516, 0.7391, 0.516, 0.7391, 0.583, 0.7196, 0.583, 0.6976, 0.516, 0.7172, 0.516, 0.7172, 0.583, 0.6976, 0.583, 0.6754, 0.516, 0.6953, 0.516, 0.6953, 0.583, 0.6754, 0.583, 0.6538, 0.516, 0.6734, 0.516, 0.6734, 0.583, 0.6538, 0.583, 0.8505, 0.516, 0.8704, 0.516, 0.8704, 0.583, 0.8505, 0.583, 0.8485, 0.516, 0.8505, 0.516, 0.8505, 0.583, 0.8485, 0.583, 0.8485, 0.5887, 0.8505, 0.5887, 0.8505, 0.6556, 0.8485, 0.6556, 0.8485, 0.6556, 0.8505, 0.6556, 0.8505, 0.6613, 0.8485, 0.6613, 0.8485, 0.583, 0.8505, 0.583, 0.8505, 0.5887, 0.8485, 0.5887, 0.8485, 0.6613, 0.8505, 0.6613, 0.8505, 0.734, 0.8485, 0.734, 0.8266, 0.516, 0.8285, 0.516, 0.8285, 0.583, 0.8266, 0.583, 0.8266, 0.5887, 0.8285, 0.5887, 0.8285, 0.6556, 0.8266, 0.6556, 0.8266, 0.6613, 0.8285, 0.6613, 0.8285, 0.734, 0.8266, 0.734, 0.8266, 0.583, 0.8285, 0.583, 0.8285, 0.5887, 0.8266, 0.5887, 0.8266, 0.6556, 0.8285, 0.6556, 0.8285, 0.6613, 0.8266, 0.6613, 0.8047, 0.516, 0.8068, 0.516, 0.8068, 0.583, 0.8047, 0.583, 0.8047, 0.5887, 0.8068, 0.5887, 0.8068, 0.6556, 0.8047, 0.6556, 0.8047, 0.6613, 0.8068, 0.6613, 0.8068, 0.734, 0.8047, 0.734, 0.8047, 0.583, 0.8068, 0.583, 0.8068, 0.5887, 0.8047, 0.5887, 0.8047, 0.6556, 0.8068, 0.6556, 0.8068, 0.6613, 0.8047, 0.6613, 0.7828, 0.516, 0.7845, 0.516, 0.7845, 0.583, 0.7828, 0.583, 0.7828, 0.5887, 0.7845, 0.5887, 0.7845, 0.6556, 0.7828, 0.6556, 0.7828, 0.6613, 0.7845, 0.6613, 0.7845, 0.734, 0.7828, 0.734, 0.7828, 0.583, 0.7845, 0.583, 0.7845, 0.5887, 0.7828, 0.5887, 0.7828, 0.6556, 0.7845, 0.6556, 0.7845, 0.6613, 0.7828, 0.6613, 0.7609, 0.516, 0.7633, 0.516, 0.7633, 0.583, 0.7609, 0.583, 0.7609, 0.5887, 0.7633, 0.5887, 0.7633, 0.6556, 0.7609, 0.6556, 0.7609, 0.6613, 0.7633, 0.6613, 0.7633, 0.734, 0.7609, 0.734, 0.7609, 0.583, 0.7633, 0.583, 0.7633, 0.5887, 0.7609, 0.5887, 0.7609, 0.6556, 0.7633, 0.6556, 0.7633, 0.6613, 0.7609, 0.6613, 0.7391, 0.516, 0.7413, 0.516, 0.7413, 0.583, 0.7391, 0.583, 0.7391, 0.5887, 0.7413, 0.5887, 0.7413, 0.6556, 0.7391, 0.6556, 0.7391, 0.6613, 0.7413, 0.6613, 0.7413, 0.734, 0.7391, 0.734, 0.7391, 0.583, 0.7413, 0.583, 0.7413, 0.5887, 0.7391, 0.5887, 0.7391, 0.6556, 0.7413, 0.6556, 0.7413, 0.6613, 0.7391, 0.6613, 0.7172, 0.516, 0.7196, 0.516, 0.7196, 0.583, 0.7172, 0.583, 0.7172, 0.5887, 0.7196, 0.5887, 0.7196, 0.6556, 0.7172, 0.6556, 0.7172, 0.6613, 0.7196, 0.6613, 0.7196, 0.734, 0.7172, 0.734, 0.7172, 0.583, 0.7196, 0.583, 0.7196, 0.5887, 0.7172, 0.5887, 0.7172, 0.6556, 0.7196, 0.6556, 0.7196, 0.6613, 0.7172, 0.6613, 0.6953, 0.516, 0.6976, 0.516, 0.6976, 0.583, 0.6953, 0.583, 0.6953, 0.5887, 0.6976, 0.5887, 0.6976, 0.6556, 0.6953, 0.6556, 0.6953, 0.6613, 0.6976, 0.6613, 0.6976, 0.734, 0.6953, 0.734, 0.6953, 0.583, 0.6976, 0.583, 0.6976, 0.5887, 0.6953, 0.5887, 0.6953, 0.6556, 0.6976, 0.6556, 0.6976, 0.6613, 0.6953, 0.6613, 0.6734, 0.516, 0.6754, 0.516, 0.6754, 0.583, 0.6734, 0.583, 0.6734, 0.5887, 0.6754, 0.5887, 0.6754, 0.6556, 0.6734, 0.6556, 0.6734, 0.6613, 0.6754, 0.6613, 0.6754, 0.734, 0.6734, 0.734, 0.6734, 0.583, 0.6754, 0.583, 0.6754, 0.5887, 0.6734, 0.5887, 0.6734, 0.6556, 0.6754, 0.6556, 0.6754, 0.6613, 0.6734, 0.6613, 0.6515, 0.516, 0.6538, 0.516, 0.6538, 0.583, 0.6515, 0.583, 0.6515, 0.5887, 0.6538, 0.5887, 0.6538, 0.6556, 0.6515, 0.6556, 0.6515, 0.6613, 0.6538, 0.6613, 0.6538, 0.734, 0.6515, 0.734, 0.6515, 0.583, 0.6538, 0.583, 0.6538, 0.5887, 0.6515, 0.5887, 0.6515, 0.6556, 0.6538, 0.6556, 0.6538, 0.6613, 0.6515, 0.6613, 0.8505, 0.6613, 0.8704, 0.6613, 0.8704, 0.734, 0.8505, 0.734, 0.1296, 0.516, 0.15, 0.516, 0.15, 0.5887, 0.1296, 0.5887, 0.3704, 0.6613, 0.3704, 0.5923, 0.3704, 0.5887, 0.3704, 0.516, 0.375, 0.5, 0.375, 0.75, 0.3704, 0.734, 0.3704, 0.665, 0.8704, 0.6613, 0.8704, 0.6556, 0.8704, 0.5887, 0.8704, 0.583, 0.8704, 0.516, 0.875, 0.5, 0.875, 0.75, 0.8704, 0.734, 0.6296, 0.5887, 0.6296, 0.6556, 0.6296, 0.6613, 0.6296, 0.734, 0.625, 0.75, 0.625, 0.5, 0.6296, 0.516, 0.6296, 0.583, 0.1296, 0.5887, 0.1296, 0.5923, 0.1296, 0.6613, 0.1296, 0.665, 0.1296, 0.734, 0.125, 0.75, 0.125, 0.5, 0.1296, 0.516, 0.625, 0.5, 0.625, 0.75, 0.375, 0.75, 0.375, 0.5, 0.1716, 0.665, 0.1734, 0.665, 0.1734, 0.734, 0.1716, 0.734, 0.3485, 0.5923, 0.3704, 0.5923, 0.3704, 0.6613, 0.3485, 0.6613, 0.625, 0.0, 0.625, 0.25, 0.375, 0.25, 0.375, 0.0, 0.8505, 0.583, 0.8704, 0.583, 0.8704, 0.5887, 0.8505, 0.5887, 0.8505, 0.6556, 0.8704, 0.6556, 0.8704, 0.6613, 0.8505, 0.6613, 0.6538, 0.6556, 0.6734, 0.6556, 0.6734, 0.6613, 0.6538, 0.6613, 0.6754, 0.6556, 0.6953, 0.6556, 0.6953, 0.6613, 0.6754, 0.6613, 0.6976, 0.6556, 0.7172, 0.6556, 0.7172, 0.6613, 0.6976, 0.6613, 0.7196, 0.6556, 0.7391, 0.6556, 0.7391, 0.6613, 0.7196, 0.6613, 0.7413, 0.6556, 0.7609, 0.6556, 0.7609, 0.6613, 0.7413, 0.6613, 0.7633, 0.6556, 0.7828, 0.6556, 0.7828, 0.6613, 0.7633, 0.6613, 0.7845, 0.6556, 0.8047, 0.6556, 0.8047, 0.6613, 0.7845, 0.6613, 0.8068, 0.6556, 0.8266, 0.6556, 0.8266, 0.6613, 0.8068, 0.6613, 0.8285, 0.6556, 0.8485, 0.6556, 0.8485, 0.6613, 0.8285, 0.6613, 0.6296, 0.6556, 0.6515, 0.6556, 0.6515, 0.6613, 0.6296, 0.6613, 0.6538, 0.583, 0.6734, 0.583, 0.6734, 0.5887, 0.6538, 0.5887, 0.6754, 0.583, 0.6953, 0.583, 0.6953, 0.5887, 0.6754, 0.5887, 0.6976, 0.583, 0.7172, 0.583, 0.7172, 0.5887, 0.6976, 0.5887, 0.7196, 0.583, 0.7391, 0.583, 0.7391, 0.5887, 0.7196, 0.5887, 0.7413, 0.583, 0.7609, 0.583, 0.7609, 0.5887, 0.7413, 0.5887, 0.7633, 0.583, 0.7828, 0.583, 0.7828, 0.5887, 0.7633, 0.5887, 0.7845, 0.583, 0.8047, 0.583, 0.8047, 0.5887, 0.7845, 0.5887, 0.8068, 0.583, 0.8266, 0.583, 0.8266, 0.5887, 0.8068, 0.5887, 0.8285, 0.583, 0.8485, 0.583, 0.8485, 0.5887, 0.8285, 0.5887, 0.15, 0.5923, 0.1515, 0.5923, 0.1515, 0.6613, 0.15, 0.6613, 0.1716, 0.5923, 0.1734, 0.5923, 0.1734, 0.6613, 0.1716, 0.6613, 0.1935, 0.5923, 0.1953, 0.5923, 0.1953, 0.6613, 0.1935, 0.6613, 0.2154, 0.5923, 0.2172, 0.5923, 0.2172, 0.6613, 0.2154, 0.6613, 0.2373, 0.5923, 0.2391, 0.5923, 0.2391, 0.6613, 0.2373, 0.6613, 0.2592, 0.5923, 0.2609, 0.5923, 0.2609, 0.6613, 0.2592, 0.6613, 0.2812, 0.5923, 0.2828, 0.5923, 0.2828, 0.6613, 0.2812, 0.6613, 0.3033, 0.5923, 0.3047, 0.5923, 0.3047, 0.6613, 0.3033, 0.6613, 0.3252, 0.5923, 0.3266, 0.5923, 0.3266, 0.6613, 0.3252, 0.6613, 0.347, 0.5923, 0.3485, 0.5923, 0.3485, 0.6613, 0.347, 0.6613, 0.3485, 0.516, 0.3704, 0.516, 0.3704, 0.5887, 0.3485, 0.5887, 0.1935, 0.665, 0.1953, 0.665, 0.1953, 0.734, 0.1935, 0.734, 0.2154, 0.665, 0.2172, 0.665, 0.2172, 0.734, 0.2154, 0.734, 0.2373, 0.665, 0.2391, 0.665, 0.2391, 0.734, 0.2373, 0.734, 0.2592, 0.665, 0.2609, 0.665, 0.2609, 0.734, 0.2592, 0.734, 0.2812, 0.665, 0.2828, 0.665, 0.2828, 0.734, 0.2812, 0.734, 0.3033, 0.665, 0.3047, 0.665, 0.3047, 0.734, 0.3033, 0.734, 0.3252, 0.665, 0.3266, 0.665, 0.3266, 0.734, 0.3252, 0.734, 0.347, 0.665, 0.3485, 0.665, 0.3485, 0.734, 0.347, 0.734, 0.8485, 0.516, 0.8285, 0.516, 0.8266, 0.516, 0.8068, 0.516, 0.8047, 0.516, 0.7845, 0.516, 0.7828, 0.516, 0.7633, 0.516, 0.7609, 0.516, 0.7413, 0.516, 0.7391, 0.516, 0.7196, 0.516, 0.7172, 0.516, 0.6976, 0.516, 0.6953, 0.516, 0.6754, 0.516, 0.6734, 0.516, 0.6538, 0.516, 0.6515, 0.516, 0.6296, 0.516, 0.625, 0.5, 0.875, 0.5, 0.8704, 0.516, 0.8505, 0.516, 0.1515, 0.734, 0.1716, 0.734, 0.1734, 0.734, 0.1935, 0.734, 0.1953, 0.734, 0.2154, 0.734, 0.2172, 0.734, 0.2373, 0.734, 0.2391, 0.734, 0.2592, 0.734, 0.2609, 0.734, 0.2812, 0.734, 0.2828, 0.734, 0.3033, 0.734, 0.3047, 0.734, 0.3252, 0.734, 0.3266, 0.734, 0.347, 0.734, 0.3485, 0.734, 0.3704, 0.734, 0.375, 0.75, 0.125, 0.75, 0.1296, 0.734, 0.15, 0.734, 0.6515, 0.734, 0.6538, 0.734, 0.6734, 0.734, 0.6754, 0.734, 0.6953, 0.734, 0.6976, 0.734, 0.7172, 0.734, 0.7196, 0.734, 0.7391, 0.734, 0.7413, 0.734, 0.7609, 0.734, 0.7633, 0.734, 0.7828, 0.734, 0.7845, 0.734, 0.8047, 0.734, 0.8068, 0.734, 0.8266, 0.734, 0.8285, 0.734, 0.8485, 0.734, 0.8505, 0.734, 0.8704, 0.734, 0.875, 0.75, 0.625, 0.75, 0.6296, 0.734, 0.3485, 0.516, 0.347, 0.516, 0.3266, 0.516, 0.3252, 0.516, 0.3047, 0.516, 0.3033, 0.516, 0.2828, 0.516, 0.2812, 0.516, 0.2609, 0.516, 0.2592, 0.516, 0.2391, 0.516, 0.2373, 0.516, 0.2172, 0.516, 0.2154, 0.516, 0.1953, 0.516, 0.1935, 0.516, 0.1734, 0.516, 0.1716, 0.516, 0.1515, 0.516, 0.15, 0.516, 0.1296, 0.516, 0.125, 0.5, 0.375, 0.5, 0.3704, 0.516, 0.625, 0.25, 0.625, 0.5, 0.375, 0.5, 0.375, 0.25, 0.3485, 0.665, 0.3704, 0.665, 0.3704, 0.734, 0.3485, 0.734, 0.1716, 0.516, 0.1734, 0.516, 0.1734, 0.5887, 0.1716, 0.5887, 0.1935, 0.516, 0.1953, 0.516, 0.1953, 0.5887, 0.1935, 0.5887, 0.2154, 0.516, 0.2172, 0.516, 0.2172, 0.5887, 0.2154, 0.5887, 0.2373, 0.516, 0.2391, 0.516, 0.2391, 0.5887, 0.2373, 0.5887, 0.2592, 0.516, 0.2609, 0.516, 0.2609, 0.5887, 0.2592, 0.5887, 0.2812, 0.516, 0.2828, 0.516, 0.2828, 0.5887, 0.2812, 0.5887, 0.3033, 0.516, 0.3047, 0.516, 0.3047, 0.5887, 0.3033, 0.5887, 0.3252, 0.516, 0.3266, 0.516, 0.3266, 0.5887, 0.3252, 0.5887, 0.347, 0.516, 0.3485, 0.516, 0.3485, 0.5887, 0.347, 0.5887, 0.625, 0.75, 0.625, 1.0, 0.375, 1.0, 0.375, 0.75, 0.6296, 0.583, 0.6515, 0.583, 0.6515, 0.5887, 0.6296, 0.5887, 0.6538, 0.6613, 0.6734, 0.6613, 0.6734, 0.734, 0.6538, 0.734, 0.6754, 0.6613, 0.6953, 0.6613, 0.6953, 0.734, 0.6754, 0.734, 0.6976, 0.6613, 0.7172, 0.6613, 0.7172, 0.734, 0.6976, 0.734, 0.7196, 0.6613, 0.7391, 0.6613, 0.7391, 0.734, 0.7196, 0.734, 0.7413, 0.6613, 0.7609, 0.6613, 0.7609, 0.734, 0.7413, 0.734, 0.7633, 0.6613, 0.7828, 0.6613, 0.7828, 0.734, 0.7633, 0.734, 0.7845, 0.6613, 0.8047, 0.6613, 0.8047, 0.734, 0.7845, 0.734, 0.8068, 0.6613, 0.8266, 0.6613, 0.8266, 0.734, 0.8068, 0.734, 0.8285, 0.6613, 0.8485, 0.6613, 0.8485, 0.734, 0.8285, 0.734, 0.347, 0.665, 0.347, 0.734, 0.3266, 0.734, 0.3266, 0.665, 0.347, 0.516, 0.347, 0.5887, 0.3266, 0.5887, 0.3266, 0.516, 0.1296, 0.6613, 0.15, 0.6613, 0.15, 0.665, 0.1296, 0.665, 0.3485, 0.6613, 0.3704, 0.6613, 0.3704, 0.665, 0.3485, 0.665, 0.15, 0.6613, 0.1515, 0.6613, 0.1515, 0.665, 0.15, 0.665, 0.1716, 0.6613, 0.1734, 0.6613, 0.1734, 0.665, 0.1716, 0.665, 0.1935, 0.6613, 0.1953, 0.6613, 0.1953, 0.665, 0.1935, 0.665, 0.2154, 0.6613, 0.2172, 0.6613, 0.2172, 0.665, 0.2154, 0.665, 0.2373, 0.6613, 0.2391, 0.6613, 0.2391, 0.665, 0.2373, 0.665, 0.2592, 0.6613, 0.2609, 0.6613, 0.2609, 0.665, 0.2592, 0.665, 0.2812, 0.6613, 0.2828, 0.6613, 0.2828, 0.665, 0.2812, 0.665, 0.3033, 0.6613, 0.3047, 0.6613, 0.3047, 0.665, 0.3033, 0.665, 0.3252, 0.6613, 0.3266, 0.6613, 0.3266, 0.665, 0.3252, 0.665, 0.347, 0.6613, 0.3485, 0.6613, 0.3485, 0.665, 0.347, 0.665, 0.1296, 0.5887, 0.15, 0.5887, 0.15, 0.5923, 0.1296, 0.5923, 0.347, 0.5887, 0.3485, 0.5887, 0.3485, 0.5923, 0.347, 0.5923, 0.3252, 0.5887, 0.3266, 0.5887, 0.3266, 0.5923, 0.3252, 0.5923, 0.3033, 0.5887, 0.3047, 0.5887, 0.3047, 0.5923, 0.3033, 0.5923, 0.2812, 0.5887, 0.2828, 0.5887, 0.2828, 0.5923, 0.2812, 0.5923, 0.2592, 0.5887, 0.2609, 0.5887, 0.2609, 0.5923, 0.2592, 0.5923, 0.2373, 0.5887, 0.2391, 0.5887, 0.2391, 0.5923, 0.2373, 0.5923, 0.2154, 0.5887, 0.2172, 0.5887, 0.2172, 0.5923, 0.2154, 0.5923, 0.1935, 0.5887, 0.1953, 0.5887, 0.1953, 0.5923, 0.1935, 0.5923, 0.1716, 0.5887, 0.1734, 0.5887, 0.1734, 0.5923, 0.1716, 0.5923, 0.15, 0.5887, 0.1515, 0.5887, 0.1515, 0.5923, 0.15, 0.5923, 0.3485, 0.5887, 0.3704, 0.5887, 0.3704, 0.5923, 0.3485, 0.5923, 0.15, 0.516, 0.1515, 0.516, 0.1515, 0.5887, 0.15, 0.5887, 0.1515, 0.5887, 0.1716, 0.5887, 0.1716, 0.5923, 0.1515, 0.5923, 0.1515, 0.6613, 0.1716, 0.6613, 0.1716, 0.665, 0.1515, 0.665, 0.15, 0.665, 0.1515, 0.665, 0.1515, 0.734, 0.15, 0.734, 0.1515, 0.5923, 0.1716, 0.5923, 0.1716, 0.6613, 0.1515, 0.6613, 0.1716, 0.516, 0.1716, 0.5887, 0.1515, 0.5887, 0.1515, 0.516, 0.1734, 0.5887, 0.1935, 0.5887, 0.1935, 0.5923, 0.1734, 0.5923, 0.1734, 0.6613, 0.1935, 0.6613, 0.1935, 0.665, 0.1734, 0.665, 0.1716, 0.665, 0.1716, 0.734, 0.1515, 0.734, 0.1515, 0.665, 0.1734, 0.5923, 0.1935, 0.5923, 0.1935, 0.6613, 0.1734, 0.6613, 0.1935, 0.516, 0.1935, 0.5887, 0.1734, 0.5887, 0.1734, 0.516, 0.1953, 0.5887, 0.2154, 0.5887, 0.2154, 0.5923, 0.1953, 0.5923, 0.1953, 0.6613, 0.2154, 0.6613, 0.2154, 0.665, 0.1953, 0.665, 0.1935, 0.665, 0.1935, 0.734, 0.1734, 0.734, 0.1734, 0.665, 0.1953, 0.5923, 0.2154, 0.5923, 0.2154, 0.6613, 0.1953, 0.6613, 0.2154, 0.516, 0.2154, 0.5887, 0.1953, 0.5887, 0.1953, 0.516, 0.2172, 0.5887, 0.2373, 0.5887, 0.2373, 0.5923, 0.2172, 0.5923, 0.2172, 0.6613, 0.2373, 0.6613, 0.2373, 0.665, 0.2172, 0.665, 0.2154, 0.665, 0.2154, 0.734, 0.1953, 0.734, 0.1953, 0.665, 0.2172, 0.5923, 0.2373, 0.5923, 0.2373, 0.6613, 0.2172, 0.6613, 0.2373, 0.516, 0.2373, 0.5887, 0.2172, 0.5887, 0.2172, 0.516, 0.2391, 0.5887, 0.2592, 0.5887, 0.2592, 0.5923, 0.2391, 0.5923, 0.2391, 0.6613, 0.2592, 0.6613, 0.2592, 0.665, 0.2391, 0.665, 0.2373, 0.665, 0.2373, 0.734, 0.2172, 0.734, 0.2172, 0.665, 0.2391, 0.5923, 0.2592, 0.5923, 0.2592, 0.6613, 0.2391, 0.6613, 0.2592, 0.516, 0.2592, 0.5887, 0.2391, 0.5887, 0.2391, 0.516, 0.2609, 0.5887, 0.2812, 0.5887, 0.2812, 0.5923, 0.2609, 0.5923, 0.2609, 0.6613, 0.2812, 0.6613, 0.2812, 0.665, 0.2609, 0.665, 0.2592, 0.665, 0.2592, 0.734, 0.2391, 0.734, 0.2391, 0.665, 0.2609, 0.5923, 0.2812, 0.5923, 0.2812, 0.6613, 0.2609, 0.6613, 0.2812, 0.516, 0.2812, 0.5887, 0.2609, 0.5887, 0.2609, 0.516, 0.2828, 0.5887, 0.3033, 0.5887, 0.3033, 0.5923, 0.2828, 0.5923, 0.2828, 0.6613, 0.3033, 0.6613, 0.3033, 0.665, 0.2828, 0.665, 0.2812, 0.665, 0.2812, 0.734, 0.2609, 0.734, 0.2609, 0.665, 0.2828, 0.5923, 0.3033, 0.5923, 0.3033, 0.6613, 0.2828, 0.6613, 0.3033, 0.516, 0.3033, 0.5887, 0.2828, 0.5887, 0.2828, 0.516, 0.3047, 0.5887, 0.3252, 0.5887, 0.3252, 0.5923, 0.3047, 0.5923, 0.3047, 0.6613, 0.3252, 0.6613, 0.3252, 0.665, 0.3047, 0.665, 0.3033, 0.665, 0.3033, 0.734, 0.2828, 0.734, 0.2828, 0.665, 0.3047, 0.5923, 0.3252, 0.5923, 0.3252, 0.6613, 0.3047, 0.6613, 0.3252, 0.516, 0.3252, 0.5887, 0.3047, 0.5887, 0.3047, 0.516, 0.3266, 0.5887, 0.347, 0.5887, 0.347, 0.5923, 0.3266, 0.5923, 0.3266, 0.6613, 0.347, 0.6613, 0.347, 0.665, 0.3266, 0.665, 0.3252, 0.665, 0.3252, 0.734, 0.3047, 0.734, 0.3047, 0.665, 0.3266, 0.5923, 0.347, 0.5923, 0.347, 0.6613, 0.3266, 0.6613, 0.6296, 0.6613, 0.6515, 0.6613, 0.6515, 0.734, 0.6296, 0.734, 0.1296, 0.5923, 0.15, 0.5923, 0.15, 0.6613, 0.1296, 0.6613, 0.15, 0.734, 0.1296, 0.734, 0.1296, 0.665, 0.15, 0.665, 0.6296, 0.5887, 0.6515, 0.5887, 0.6515, 0.6556, 0.6296, 0.6556, 0.8285, 0.5887, 0.8485, 0.5887, 0.8485, 0.6556, 0.8285, 0.6556, 0.8068, 0.5887, 0.8266, 0.5887, 0.8266, 0.6556, 0.8068, 0.6556, 0.7845, 0.5887, 0.8047, 0.5887, 0.8047, 0.6556, 0.7845, 0.6556, 0.7633, 0.5887, 0.7828, 0.5887, 0.7828, 0.6556, 0.7633, 0.6556, 0.7413, 0.5887, 0.7609, 0.5887, 0.7609, 0.6556, 0.7413, 0.6556, 0.7196, 0.5887, 0.7391, 0.5887, 0.7391, 0.6556, 0.7196, 0.6556, 0.6976, 0.5887, 0.7172, 0.5887, 0.7172, 0.6556, 0.6976, 0.6556, 0.6754, 0.5887, 0.6953, 0.5887, 0.6953, 0.6556, 0.6754, 0.6556, 0.6538, 0.5887, 0.6734, 0.5887, 0.6734, 0.6556, 0.6538, 0.6556, 0.8505, 0.5887, 0.8704, 0.5887, 0.8704, 0.6556, 0.8505, 0.6556, 0.6296, 0.516, 0.6515, 0.516, 0.6515, 0.583, 0.6296, 0.583, 0.8285, 0.516, 0.8485, 0.516, 0.8485, 0.583, 0.8285, 0.583, 0.8068, 0.516, 0.8266, 0.516, 0.8266, 0.583, 0.8068, 0.583, 0.7845, 0.516, 0.8047, 0.516, 0.8047, 0.583, 0.7845, 0.583, 0.7633, 0.516, 0.7828, 0.516, 0.7828, 0.583, 0.7633, 0.583, 0.7413, 0.516, 0.7609, 0.516, 0.7609, 0.583, 0.7413, 0.583, 0.7196, 0.516, 0.7391, 0.516, 0.7391, 0.583, 0.7196, 0.583, 0.6976, 0.516, 0.7172, 0.516, 0.7172, 0.583, 0.6976, 0.583, 0.6754, 0.516, 0.6953, 0.516, 0.6953, 0.583, 0.6754, 0.583, 0.6538, 0.516, 0.6734, 0.516, 0.6734, 0.583, 0.6538, 0.583, 0.8505, 0.516, 0.8704, 0.516, 0.8704, 0.583, 0.8505, 0.583, 0.8485, 0.516, 0.8505, 0.516, 0.8505, 0.583, 0.8485, 0.583, 0.8485, 0.5887, 0.8505, 0.5887, 0.8505, 0.6556, 0.8485, 0.6556, 0.8485, 0.6556, 0.8505, 0.6556, 0.8505, 0.6613, 0.8485, 0.6613, 0.8485, 0.583, 0.8505, 0.583, 0.8505, 0.5887, 0.8485, 0.5887, 0.8485, 0.6613, 0.8505, 0.6613, 0.8505, 0.734, 0.8485, 0.734, 0.8266, 0.516, 0.8285, 0.516, 0.8285, 0.583, 0.8266, 0.583, 0.8266, 0.5887, 0.8285, 0.5887, 0.8285, 0.6556, 0.8266, 0.6556, 0.8266, 0.6613, 0.8285, 0.6613, 0.8285, 0.734, 0.8266, 0.734, 0.8266, 0.583, 0.8285, 0.583, 0.8285, 0.5887, 0.8266, 0.5887, 0.8266, 0.6556, 0.8285, 0.6556, 0.8285, 0.6613, 0.8266, 0.6613, 0.8047, 0.516, 0.8068, 0.516, 0.8068, 0.583, 0.8047, 0.583, 0.8047, 0.5887, 0.8068, 0.5887, 0.8068, 0.6556, 0.8047, 0.6556, 0.8047, 0.6613, 0.8068, 0.6613, 0.8068, 0.734, 0.8047, 0.734, 0.8047, 0.583, 0.8068, 0.583, 0.8068, 0.5887, 0.8047, 0.5887, 0.8047, 0.6556, 0.8068, 0.6556, 0.8068, 0.6613, 0.8047, 0.6613, 0.7828, 0.516, 0.7845, 0.516, 0.7845, 0.583, 0.7828, 0.583, 0.7828, 0.5887, 0.7845, 0.5887, 0.7845, 0.6556, 0.7828, 0.6556, 0.7828, 0.6613, 0.7845, 0.6613, 0.7845, 0.734, 0.7828, 0.734, 0.7828, 0.583, 0.7845, 0.583, 0.7845, 0.5887, 0.7828, 0.5887, 0.7828, 0.6556, 0.7845, 0.6556, 0.7845, 0.6613, 0.7828, 0.6613, 0.7609, 0.516, 0.7633, 0.516, 0.7633, 0.583, 0.7609, 0.583, 0.7609, 0.5887, 0.7633, 0.5887, 0.7633, 0.6556, 0.7609, 0.6556, 0.7609, 0.6613, 0.7633, 0.6613, 0.7633, 0.734, 0.7609, 0.734, 0.7609, 0.583, 0.7633, 0.583, 0.7633, 0.5887, 0.7609, 0.5887, 0.7609, 0.6556, 0.7633, 0.6556, 0.7633, 0.6613, 0.7609, 0.6613, 0.7391, 0.516, 0.7413, 0.516, 0.7413, 0.583, 0.7391, 0.583, 0.7391, 0.5887, 0.7413, 0.5887, 0.7413, 0.6556, 0.7391, 0.6556, 0.7391, 0.6613, 0.7413, 0.6613, 0.7413, 0.734, 0.7391, 0.734, 0.7391, 0.583, 0.7413, 0.583, 0.7413, 0.5887, 0.7391, 0.5887, 0.7391, 0.6556, 0.7413, 0.6556, 0.7413, 0.6613, 0.7391, 0.6613, 0.7172, 0.516, 0.7196, 0.516, 0.7196, 0.583, 0.7172, 0.583, 0.7172, 0.5887, 0.7196, 0.5887, 0.7196, 0.6556, 0.7172, 0.6556, 0.7172, 0.6613, 0.7196, 0.6613, 0.7196, 0.734, 0.7172, 0.734, 0.7172, 0.583, 0.7196, 0.583, 0.7196, 0.5887, 0.7172, 0.5887, 0.7172, 0.6556, 0.7196, 0.6556, 0.7196, 0.6613, 0.7172, 0.6613, 0.6953, 0.516, 0.6976, 0.516, 0.6976, 0.583, 0.6953, 0.583, 0.6953, 0.5887, 0.6976, 0.5887, 0.6976, 0.6556, 0.6953, 0.6556, 0.6953, 0.6613, 0.6976, 0.6613, 0.6976, 0.734, 0.6953, 0.734, 0.6953, 0.583, 0.6976, 0.583, 0.6976, 0.5887, 0.6953, 0.5887, 0.6953, 0.6556, 0.6976, 0.6556, 0.6976, 0.6613, 0.6953, 0.6613, 0.6734, 0.516, 0.6754, 0.516, 0.6754, 0.583, 0.6734, 0.583, 0.6734, 0.5887, 0.6754, 0.5887, 0.6754, 0.6556, 0.6734, 0.6556, 0.6734, 0.6613, 0.6754, 0.6613, 0.6754, 0.734, 0.6734, 0.734, 0.6734, 0.583, 0.6754, 0.583, 0.6754, 0.5887, 0.6734, 0.5887, 0.6734, 0.6556, 0.6754, 0.6556, 0.6754, 0.6613, 0.6734, 0.6613, 0.6515, 0.516, 0.6538, 0.516, 0.6538, 0.583, 0.6515, 0.583, 0.6515, 0.5887, 0.6538, 0.5887, 0.6538, 0.6556, 0.6515, 0.6556, 0.6515, 0.6613, 0.6538, 0.6613, 0.6538, 0.734, 0.6515, 0.734, 0.6515, 0.583, 0.6538, 0.583, 0.6538, 0.5887, 0.6515, 0.5887, 0.6515, 0.6556, 0.6538, 0.6556, 0.6538, 0.6613, 0.6515, 0.6613])
me_cube_002.materials.append(mat_material_004)
me_cube_002.materials.append(mat_material_003)
me_cube_002.materials.append(mat_material_002)
me_cube_002.materials.append(mat_material_001)
me_cube_002.use_remesh_preserve_volume = False
me_cube_002.use_remesh_preserve_attributes = False
me_cube_002.use_mirror_vertex_groups = False
me_cube_002.update()

# ---- objects
ob_uydu2_govdesi = bpy.data.objects.new('uydu2 govdesi', me_cylinder)
ob_uydu2_paneli = bpy.data.objects.new('uydu2 paneli', me_cube_002)

# ---- transforms, parenting, visibility, modifiers, constraints
ob_uydu2_govdesi.location = (0.0, -5.664, 0.0)
ob_uydu2_paneli.location = (0.04266, -11.02, -5.004e-08)
ob_uydu2_paneli.rotation_euler = (-1.571, 3.142, 0.0)
ob_uydu2_paneli.scale = (1.0, 1.0, 0.7999)
ob_uydu2_paneli.lock_rotations_4d = False
ob_uydu2_paneli.empty_display_type = 'ARROWS'
ob_uydu2_paneli.lineart.crease_threshold = 0.0

# ---- collection membership
col_collection.objects.link(ob_uydu2_govdesi)
col_collection.objects.link(ob_uydu2_paneli)

# ---- scene / render settings (as saved in the file)
scene.frame_start = 1; scene.frame_end = 250; scene.frame_set(0)
scene.render.engine = 'BLENDER_EEVEE_NEXT'
scene.cycles.use_denoising = False
scene.cycles.samples = 128
scene.cycles.sampling_pattern = 'TABULATED_SOBOL'
scene.cycles.use_adaptive_sampling = False
scene.cycles.use_light_tree = False
scene.view_settings.view_transform = 'Filmic'
bpy.context.view_layer.update()

# ---- added for rendering (the .blend has no active camera and no usable light): camera, sun
cam_auto = bpy.data.cameras.new('AutoCamera')
cam_auto.lens = 50.0
cam_auto.sensor_width = 36.0
cam_auto.clip_end = 1000.0
ob_auto_camera = bpy.data.objects.new('AutoCamera', cam_auto)
scene.collection.objects.link(ob_auto_camera)
ob_auto_camera.location = (16.1609, -25.103, 12.9287)
ob_auto_camera.rotation_euler = (1.09748, -7.21219e-08, 0.694738)
scene.camera = ob_auto_camera
light_auto_sun = bpy.data.lights.new('AutoSun', 'SUN')
light_auto_sun.energy = 3.0
light_auto_sun.angle = 0.0523599
ob_auto_sun = bpy.data.objects.new('AutoSun', light_auto_sun)
scene.collection.objects.link(ob_auto_sun)
ob_auto_sun.rotation_euler = (0.872665, 0.174533, 0.523599)
bpy.context.view_layer.update()
